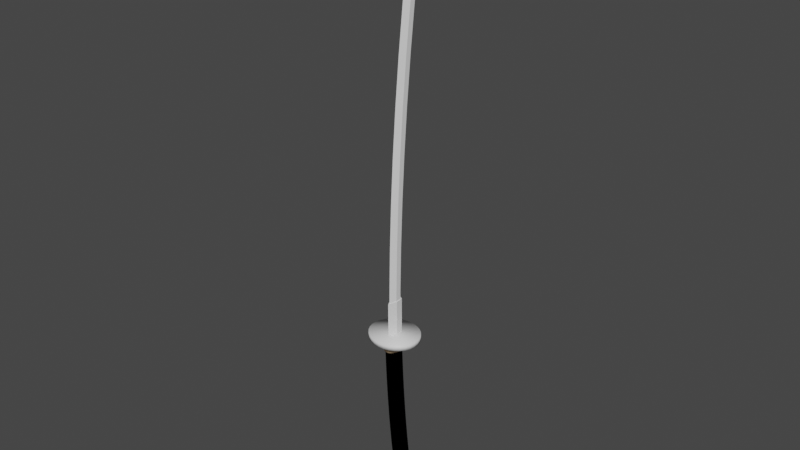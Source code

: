 # Source: katana.blend  (saved by Blender 3.0.1; exported with 4.5.12 LTS)
import bpy
from mathutils import Matrix  # noqa: F401  (used for matrix-valued properties, if any)

bpy.ops.wm.read_factory_settings(use_empty=True)
scene = bpy.context.scene
scene.name = 'Scene'

# ---- collections
col_collection = bpy.data.collections.new('Collection'); scene.collection.children.link(col_collection)

# ---- materials (node trees are filled in below, after node groups)
mat_material_001 = bpy.data.materials.new('Material.001')
mat_material_001.metallic = 1.0
mat_material_003 = bpy.data.materials.new('Material.003')
mat_material_003.diffuse_color = (1.0, 0.7328, 0.4566, 1.0)
mat_material_003.metallic = 1.0
mat_material_005 = bpy.data.materials.new('Material.005')
mat_material_005.diffuse_color = (0.0, 0.0, 0.0, 1.0)
mat_material_004 = bpy.data.materials.new('Material.004')
mat_material_004.diffuse_color = (1.0, 0.7328, 0.4566, 1.0)
mat_material_004.metallic = 1.0
mat_material_002 = bpy.data.materials.new('Material.002')
mat_material_002.diffuse_color = (1.0, 0.7345, 0.4566, 1.0)
mat_material_002.metallic = 1.0

# ---- material node trees
mat_material_003.use_nodes = True; mat_material_003.node_tree.nodes.clear()
_N = mat_material_003.node_tree.nodes; _L = mat_material_003.node_tree.links
n0 = _N.new('ShaderNodeBsdfPrincipled'); n0.name = 'Principled BSDF'; n0.location = (10, 300)
n0.distribution = 'GGX'
n0.subsurface_method = 'BURLEY'
n0.inputs[3].default_value = 1.45
n0.inputs[27].default_value = (0.0, 0.0, 0.0, 1.0)
n0.inputs[28].default_value = 1.0
n1 = _N.new('ShaderNodeOutputMaterial'); n1.name = 'Material Output'; n1.location = (300, 300)
_L.new(n0.outputs[0], n1.inputs[0])
n1.is_active_output = True
mat_material_002.use_nodes = True; mat_material_002.node_tree.nodes.clear()
_N = mat_material_002.node_tree.nodes; _L = mat_material_002.node_tree.links
n0 = _N.new('ShaderNodeBsdfPrincipled'); n0.name = 'Principled BSDF'; n0.location = (10, 300)
n0.distribution = 'GGX'
n0.subsurface_method = 'BURLEY'
n0.inputs[3].default_value = 1.45
n0.inputs[27].default_value = (0.0, 0.0, 0.0, 1.0)
n0.inputs[28].default_value = 1.0
n1 = _N.new('ShaderNodeOutputMaterial'); n1.name = 'Material Output'; n1.location = (300, 300)
_L.new(n0.outputs[0], n1.inputs[0])
n1.is_active_output = True

# ---- world
world_world = bpy.data.worlds.new('World'); scene.world = world_world
world_world.use_nodes = True; world_world.node_tree.nodes.clear()
_N = world_world.node_tree.nodes; _L = world_world.node_tree.links
n0 = _N.new('ShaderNodeOutputWorld'); n0.name = 'World Output'; n0.location = (300, 300)
n1 = _N.new('ShaderNodeBackground'); n1.name = 'Background'; n1.location = (10, 300)
n1.inputs[0].default_value = (0.05088, 0.05088, 0.05088, 1.0)
_L.new(n1.outputs[0], n0.inputs[0])
n0.is_active_output = True
world_world.color = (0.05088, 0.05088, 0.05088)
world_world.use_sun_shadow = False
world_world.sun_shadow_jitter_overblur = 0.0

# ---- meshes
me_cylinder = bpy.data.meshes.new('Cylinder')
me_cylinder.from_pydata([(0.0133, -0.0212, 0.4249), (0.0133, -0.02144, 0.3467), (0.01845, -0.0101, 0.4249), (0.01845, -0.01033, 0.3467), (0.01845, -0.0002427, 0.4249), (0.01845, -0.0004755, 0.3467), (0.0133, 0.002947, 0.4249), (0.0133, 0.002715, 0.3467), (0.008161, -0.0002427, 0.4249), (0.008161, -0.0004755, 0.3467), (0.008161, -0.0101, 0.4249), (0.008161, -0.01033, 0.3467), (0.0133, -0.0196, 0.503), (0.01845, -0.008497, 0.503), (0.01845, 0.001362, 0.503), (0.0133, 0.004552, 0.503), (0.008161, 0.001362, 0.503), (0.008161, -0.008497, 0.503), (0.0133, -0.01647, 0.5812), (0.01845, -0.005369, 0.5812), (0.01845, 0.00449, 0.5812), (0.0133, 0.00768, 0.5812), (0.008161, 0.00449, 0.5812), (0.008161, -0.005369, 0.5812), (0.0133, -0.01182, 0.6593), (0.01845, -0.0007166, 0.6593), (0.01845, 0.009142, 0.6593), (0.0133, 0.01233, 0.6593), (0.008161, 0.009142, 0.6593), (0.008161, -0.0007166, 0.6593), (0.0133, -0.005642, 0.7375), (0.01845, 0.00546, 0.7375), (0.01845, 0.01532, 0.7375), (0.0133, 0.01851, 0.7375), (0.008161, 0.01532, 0.7375), (0.008161, 0.00546, 0.7375), (0.0133, 0.002058, 0.8156), (0.01845, 0.01316, 0.8156), (0.01845, 0.02302, 0.8156), (0.0133, 0.02621, 0.8156), (0.008161, 0.02302, 0.8156), (0.008161, 0.01316, 0.8156), (0.0133, 0.01128, 0.8937), (0.01845, 0.02238, 0.8937), (0.01845, 0.03224, 0.8937), (0.0133, 0.03543, 0.8937), (0.008161, 0.03224, 0.8937), (0.008161, 0.02238, 0.8937), (0.0133, 0.02203, 0.9719), (0.01845, 0.03313, 0.9719), (0.01845, 0.04299, 0.9719), (0.0133, 0.04618, 0.9719), (0.008161, 0.04299, 0.9719), (0.008161, 0.03313, 0.9719), (0.0133, 0.0343, 1.017), (0.01845, 0.04541, 1.05), (0.01845, 0.05526, 1.064), (0.0133, 0.05845, 1.069), (0.008161, 0.05526, 1.064), (0.008161, 0.04541, 1.05)], [], [(0, 1, 3, 2), (2, 3, 5, 4), (4, 5, 7, 6), (6, 7, 9, 8), (3, 1, 11, 9, 7, 5), (8, 9, 11, 10), (10, 11, 1, 0), (10, 0, 12, 17), (17, 12, 18, 23), (6, 8, 16, 15), (2, 4, 14, 13), (8, 10, 17, 16), (0, 2, 13, 12), (4, 6, 15, 14), (22, 23, 29, 28), (15, 16, 22, 21), (13, 14, 20, 19), (16, 17, 23, 22), (14, 15, 21, 20), (12, 13, 19, 18), (29, 24, 30, 35), (20, 21, 27, 26), (18, 19, 25, 24), (23, 18, 24, 29), (21, 22, 28, 27), (19, 20, 26, 25), (34, 35, 41, 40), (27, 28, 34, 33), (25, 26, 32, 31), (28, 29, 35, 34), (26, 27, 33, 32), (24, 25, 31, 30), (41, 36, 42, 47), (32, 33, 39, 38), (30, 31, 37, 36), (35, 30, 36, 41), (33, 34, 40, 39), (31, 32, 38, 37), (46, 47, 53, 52), (39, 40, 46, 45), (37, 38, 44, 43), (40, 41, 47, 46), (38, 39, 45, 44), (36, 37, 43, 42), (51, 52, 58, 57), (44, 45, 51, 50), (42, 43, 49, 48), (47, 42, 48, 53), (45, 46, 52, 51), (43, 44, 50, 49), (54, 55, 56, 57, 58, 59), (49, 50, 56, 55), (52, 53, 59, 58), (50, 51, 57, 56), (48, 49, 55, 54), (53, 48, 54, 59)])
_uv = me_cylinder.uv_layers.new(name='UVMap')
_uv.uv.foreach_set('vector', [1.0, 0.5, 1.0, 1.0, 0.8333, 1.0, 0.8333, 0.5, 0.8333, 0.5, 0.8333, 1.0, 0.6667, 1.0, 0.6667, 0.5, 0.6667, 0.5, 0.6667, 1.0, 0.5, 1.0, 0.5, 0.5, 0.5, 0.5, 0.5, 1.0, 0.3333, 1.0, 0.3333, 0.5, 0.4578, 0.37, 0.25, 0.49, 0.04215, 0.37, 0.04215, 0.13, 0.25, 0.01, 0.4578, 0.13, 0.3333, 0.5, 0.3333, 1.0, 0.1667, 1.0, 0.1667, 0.5, 0.1667, 0.5, 0.1667, 1.0, -8.941e-08, 1.0, -8.941e-08, 0.5, 0.1667, 0.5, -8.941e-08, 0.5, -8.941e-08, 0.5, 0.1667, 0.5, 0.1667, 0.5, -8.941e-08, 0.5, -8.941e-08, 0.5, 0.1667, 0.5, 0.5, 0.5, 0.3333, 0.5, 0.3333, 0.5, 0.5, 0.5, 0.8333, 0.5, 0.6667, 0.5, 0.6667, 0.5, 0.8333, 0.5, 0.3333, 0.5, 0.1667, 0.5, 0.1667, 0.5, 0.3333, 0.5, 1.0, 0.5, 0.8333, 0.5, 0.8333, 0.5, 1.0, 0.5, 0.6667, 0.5, 0.5, 0.5, 0.5, 0.5, 0.6667, 0.5, 0.3333, 0.5, 0.1667, 0.5, 0.1667, 0.5, 0.3333, 0.5, 0.5, 0.5, 0.3333, 0.5, 0.3333, 0.5, 0.5, 0.5, 0.8333, 0.5, 0.6667, 0.5, 0.6667, 0.5, 0.8333, 0.5, 0.3333, 0.5, 0.1667, 0.5, 0.1667, 0.5, 0.3333, 0.5, 0.6667, 0.5, 0.5, 0.5, 0.5, 0.5, 0.6667, 0.5, 1.0, 0.5, 0.8333, 0.5, 0.8333, 0.5, 1.0, 0.5, 0.1667, 0.5, -8.941e-08, 0.5, -8.941e-08, 0.5, 0.1667, 0.5, 0.6667, 0.5, 0.5, 0.5, 0.5, 0.5, 0.6667, 0.5, 1.0, 0.5, 0.8333, 0.5, 0.8333, 0.5, 1.0, 0.5, 0.1667, 0.5, -8.941e-08, 0.5, -8.941e-08, 0.5, 0.1667, 0.5, 0.5, 0.5, 0.3333, 0.5, 0.3333, 0.5, 0.5, 0.5, 0.8333, 0.5, 0.6667, 0.5, 0.6667, 0.5, 0.8333, 0.5, 0.3333, 0.5, 0.1667, 0.5, 0.1667, 0.5, 0.3333, 0.5, 0.5, 0.5, 0.3333, 0.5, 0.3333, 0.5, 0.5, 0.5, 0.8333, 0.5, 0.6667, 0.5, 0.6667, 0.5, 0.8333, 0.5, 0.3333, 0.5, 0.1667, 0.5, 0.1667, 0.5, 0.3333, 0.5, 0.6667, 0.5, 0.5, 0.5, 0.5, 0.5, 0.6667, 0.5, 1.0, 0.5, 0.8333, 0.5, 0.8333, 0.5, 1.0, 0.5, 0.1667, 0.5, -8.941e-08, 0.5, -8.941e-08, 0.5, 0.1667, 0.5, 0.6667, 0.5, 0.5, 0.5, 0.5, 0.5, 0.6667, 0.5, 1.0, 0.5, 0.8333, 0.5, 0.8333, 0.5, 1.0, 0.5, 0.1667, 0.5, -8.941e-08, 0.5, -8.941e-08, 0.5, 0.1667, 0.5, 0.5, 0.5, 0.3333, 0.5, 0.3333, 0.5, 0.5, 0.5, 0.8333, 0.5, 0.6667, 0.5, 0.6667, 0.5, 0.8333, 0.5, 0.3333, 0.5, 0.1667, 0.5, 0.1667, 0.5, 0.3333, 0.5, 0.5, 0.5, 0.3333, 0.5, 0.3333, 0.5, 0.5, 0.5, 0.8333, 0.5, 0.6667, 0.5, 0.6667, 0.5, 0.8333, 0.5, 0.3333, 0.5, 0.1667, 0.5, 0.1667, 0.5, 0.3333, 0.5, 0.6667, 0.5, 0.5, 0.5, 0.5, 0.5, 0.6667, 0.5, 1.0, 0.5, 0.8333, 0.5, 0.8333, 0.5, 1.0, 0.5, 0.5, 0.5, 0.3333, 0.5, 0.3333, 0.5, 0.5, 0.5, 0.6667, 0.5, 0.5, 0.5, 0.5, 0.5, 0.6667, 0.5, 1.0, 0.5, 0.8333, 0.5, 0.8333, 0.5, 1.0, 0.5, 0.1667, 0.5, -8.941e-08, 0.5, -8.941e-08, 0.5, 0.1667, 0.5, 0.5, 0.5, 0.3333, 0.5, 0.3333, 0.5, 0.5, 0.5, 0.8333, 0.5, 0.6667, 0.5, 0.6667, 0.5, 0.8333, 0.5, 0.75, 0.49, 0.9578, 0.37, 0.9578, 0.13, 0.75, 0.01, 0.5422, 0.13, 0.5422, 0.37, 0.8333, 0.5, 0.6667, 0.5, 0.6667, 0.5, 0.8333, 0.5, 0.3333, 0.5, 0.1667, 0.5, 0.1667, 0.5, 0.3333, 0.5, 0.6667, 0.5, 0.5, 0.5, 0.5, 0.5, 0.6667, 0.5, 1.0, 0.5, 0.8333, 0.5, 0.8333, 0.5, 1.0, 0.5, 0.1667, 0.5, -8.941e-08, 0.5, -8.941e-08, 0.5, 0.1667, 0.5])
me_cylinder.materials.append(mat_material_001)
me_cylinder.use_remesh_fix_poles = True
me_cylinder.use_remesh_preserve_attributes = False
me_cylinder.use_mirror_vertex_groups = False
me_cylinder.update()
me_cylinder_001 = bpy.data.meshes.new('Cylinder.001')
me_cylinder_001.from_pydata([(0.0133, 0.0315, 0.3378), (0.0133, 0.0315, 0.3472), (0.02266, 0.03062, 0.3378), (0.02266, 0.03062, 0.3472), (0.0316, 0.02803, 0.3378), (0.0316, 0.02803, 0.3472), (0.03975, 0.02385, 0.3378), (0.03975, 0.02385, 0.3472), (0.04674, 0.01825, 0.3378), (0.04674, 0.01825, 0.3472), (0.05226, 0.01147, 0.3378), (0.05226, 0.01147, 0.3472), (0.05609, 0.003825, 0.3378), (0.05609, 0.003825, 0.3472), (0.05805, -0.004363, 0.3378), (0.05805, -0.004363, 0.3472), (0.05805, -0.01273, 0.3378), (0.05805, -0.01273, 0.3472), (0.05609, -0.02092, 0.3378), (0.05609, -0.02092, 0.3472), (0.05226, -0.02857, 0.3378), (0.05226, -0.02857, 0.3472), (0.04674, -0.03534, 0.3378), (0.04674, -0.03534, 0.3472), (0.03975, -0.04095, 0.3378), (0.03975, -0.04095, 0.3472), (0.0316, -0.04513, 0.3378), (0.0316, -0.04513, 0.3472), (0.02266, -0.04772, 0.3378), (0.02266, -0.04772, 0.3472), (0.0133, -0.04859, 0.3378), (0.0133, -0.04859, 0.3472), (0.00395, -0.04772, 0.3378), (0.00395, -0.04772, 0.3472), (-0.004995, -0.04513, 0.3378), (-0.004995, -0.04513, 0.3472), (-0.01314, -0.04095, 0.3378), (-0.01314, -0.04095, 0.3472), (-0.02013, -0.03534, 0.3378), (-0.02013, -0.03534, 0.3472), (-0.02566, -0.02857, 0.3378), (-0.02566, -0.02857, 0.3472), (-0.02948, -0.02092, 0.3378), (-0.02948, -0.02092, 0.3472), (-0.03144, -0.01273, 0.3378), (-0.03144, -0.01273, 0.3472), (-0.03144, -0.004363, 0.3378), (-0.03144, -0.004363, 0.3472), (-0.02948, 0.003825, 0.3378), (-0.02948, 0.003825, 0.3472), (-0.02566, 0.01147, 0.3378), (-0.02566, 0.01147, 0.3472), (-0.02013, 0.01825, 0.3378), (-0.02013, 0.01825, 0.3472), (-0.01314, 0.02385, 0.3378), (-0.01314, 0.02385, 0.3472), (-0.004995, 0.02803, 0.3378), (-0.004995, 0.02803, 0.3472), (0.00395, 0.03062, 0.3378), (0.00395, 0.03062, 0.3472)], [], [(0, 1, 3, 2), (2, 3, 5, 4), (4, 5, 7, 6), (6, 7, 9, 8), (8, 9, 11, 10), (10, 11, 13, 12), (12, 13, 15, 14), (14, 15, 17, 16), (16, 17, 19, 18), (18, 19, 21, 20), (20, 21, 23, 22), (22, 23, 25, 24), (24, 25, 27, 26), (26, 27, 29, 28), (28, 29, 31, 30), (30, 31, 33, 32), (32, 33, 35, 34), (34, 35, 37, 36), (36, 37, 39, 38), (38, 39, 41, 40), (40, 41, 43, 42), (42, 43, 45, 44), (44, 45, 47, 46), (46, 47, 49, 48), (48, 49, 51, 50), (50, 51, 53, 52), (52, 53, 55, 54), (54, 55, 57, 56), (3, 1, 59, 57, 55, 53, 51, 49, 47, 45, 43, 41, 39, 37, 35, 33, 31, 29, 27, 25, 23, 21, 19, 17, 15, 13, 11, 9, 7, 5), (56, 57, 59, 58), (58, 59, 1, 0), (0, 2, 4, 6, 8, 10, 12, 14, 16, 18, 20, 22, 24, 26, 28, 30, 32, 34, 36, 38, 40, 42, 44, 46, 48, 50, 52, 54, 56, 58)])
me_cylinder_001.polygons.foreach_set('use_smooth', [True] * 32)
_uv = me_cylinder_001.uv_layers.new(name='UVMap')
_uv.uv.foreach_set('vector', [1.0, 0.5, 1.0, 1.0, 0.9667, 1.0, 0.9667, 0.5, 0.9667, 0.5, 0.9667, 1.0, 0.9333, 1.0, 0.9333, 0.5, 0.9333, 0.5, 0.9333, 1.0, 0.9, 1.0, 0.9, 0.5, 0.9, 0.5, 0.9, 1.0, 0.8667, 1.0, 0.8667, 0.5, 0.8667, 0.5, 0.8667, 1.0, 0.8333, 1.0, 0.8333, 0.5, 0.8333, 0.5, 0.8333, 1.0, 0.8, 1.0, 0.8, 0.5, 0.8, 0.5, 0.8, 1.0, 0.7667, 1.0, 0.7667, 0.5, 0.7667, 0.5, 0.7667, 1.0, 0.7333, 1.0, 0.7333, 0.5, 0.7333, 0.5, 0.7333, 1.0, 0.7, 1.0, 0.7, 0.5, 0.7, 0.5, 0.7, 1.0, 0.6667, 1.0, 0.6667, 0.5, 0.6667, 0.5, 0.6667, 1.0, 0.6333, 1.0, 0.6333, 0.5, 0.6333, 0.5, 0.6333, 1.0, 0.6, 1.0, 0.6, 0.5, 0.6, 0.5, 0.6, 1.0, 0.5667, 1.0, 0.5667, 0.5, 0.5667, 0.5, 0.5667, 1.0, 0.5333, 1.0, 0.5333, 0.5, 0.5333, 0.5, 0.5333, 1.0, 0.5, 1.0, 0.5, 0.5, 0.5, 0.5, 0.5, 1.0, 0.4667, 1.0, 0.4667, 0.5, 0.4667, 0.5, 0.4667, 1.0, 0.4333, 1.0, 0.4333, 0.5, 0.4333, 0.5, 0.4333, 1.0, 0.4, 1.0, 0.4, 0.5, 0.4, 0.5, 0.4, 1.0, 0.3667, 1.0, 0.3667, 0.5, 0.3667, 0.5, 0.3667, 1.0, 0.3333, 1.0, 0.3333, 0.5, 0.3333, 0.5, 0.3333, 1.0, 0.3, 1.0, 0.3, 0.5, 0.3, 0.5, 0.3, 1.0, 0.2667, 1.0, 0.2667, 0.5, 0.2667, 0.5, 0.2667, 1.0, 0.2333, 1.0, 0.2333, 0.5, 0.2333, 0.5, 0.2333, 1.0, 0.2, 1.0, 0.2, 0.5, 0.2, 0.5, 0.2, 1.0, 0.1667, 1.0, 0.1667, 0.5, 0.1667, 0.5, 0.1667, 1.0, 0.1333, 1.0, 0.1333, 0.5, 0.1333, 0.5, 0.1333, 1.0, 0.1, 1.0, 0.1, 0.5, 0.1, 0.5, 0.1, 1.0, 0.06667, 1.0, 0.06667, 0.5, 0.2999, 0.4848, 0.25, 0.49, 0.2001, 0.4848, 0.1524, 0.4693, 0.1089, 0.4442, 0.07165, 0.4106, 0.04215, 0.37, 0.02175, 0.3242, 0.01131, 0.2751, 0.01131, 0.2249, 0.02175, 0.1758, 0.04215, 0.13, 0.07165, 0.08941, 0.1089, 0.05584, 0.1524, 0.03075, 0.2001, 0.01524, 0.25, 0.01, 0.2999, 0.01524, 0.3476, 0.03075, 0.3911, 0.05584, 0.4284, 0.08941, 0.4578, 0.13, 0.4783, 0.1758, 0.4887, 0.2249, 0.4887, 0.2751, 0.4783, 0.3242, 0.4578, 0.37, 0.4284, 0.4106, 0.3911, 0.4442, 0.3476, 0.4693, 0.06667, 0.5, 0.06667, 1.0, 0.03333, 1.0, 0.03333, 0.5, 0.03333, 0.5, 0.03333, 1.0, -3.651e-07, 1.0, -3.651e-07, 0.5, 0.75, 0.49, 0.7999, 0.4848, 0.8476, 0.4693, 0.8911, 0.4442, 0.9284, 0.4106, 0.9578, 0.37, 0.9783, 0.3242, 0.9887, 0.2751, 0.9887, 0.2249, 0.9783, 0.1758, 0.9578, 0.13, 0.9284, 0.08941, 0.8911, 0.05584, 0.8476, 0.03075, 0.7999, 0.01524, 0.75, 0.01, 0.7001, 0.01524, 0.6524, 0.03075, 0.6089, 0.05584, 0.5716, 0.08941, 0.5422, 0.13, 0.5217, 0.1758, 0.5113, 0.2249, 0.5113, 0.2751, 0.5217, 0.3242, 0.5422, 0.37, 0.5716, 0.4106, 0.6089, 0.4442, 0.6524, 0.4693, 0.7001, 0.4848])
me_cylinder_001.materials.append(mat_material_003)
me_cylinder_001.use_remesh_fix_poles = True
me_cylinder_001.use_remesh_preserve_attributes = False
me_cylinder_001.use_mirror_vertex_groups = False
me_cylinder_001.update()
me_cylinder_003 = bpy.data.meshes.new('Cylinder.003')
me_cylinder_003.from_pydata([(0.01495, 0.03219, 0.01249), (0.01495, 0.02825, 0.04043), (0.0175, 0.03184, 0.01246), (0.0175, 0.0279, 0.0404), (0.01994, 0.03082, 0.01236), (0.01994, 0.02688, 0.0403), (0.02217, 0.02917, 0.0122), (0.02217, 0.02523, 0.04014), (0.02407, 0.02696, 0.01199), (0.02407, 0.02302, 0.03993), (0.02558, 0.02429, 0.01173), (0.02558, 0.02034, 0.03967), (0.02663, 0.02127, 0.01144), (0.02663, 0.01733, 0.03938), (0.02716, 0.01804, 0.01113), (0.02716, 0.01409, 0.03907), (0.02716, 0.01473, 0.01081), (0.02716, 0.01079, 0.03875), (0.02663, 0.0115, 0.0105), (0.02663, 0.007559, 0.03844), (0.02558, 0.008483, 0.01021), (0.02558, 0.004541, 0.03815), (0.02407, 0.00581, 0.009954), (0.02407, 0.001868, 0.03789), (0.02217, 0.0036, 0.009741), (0.02217, -0.000343, 0.03768), (0.01994, 0.001948, 0.009582), (0.01994, -0.001995, 0.03752), (0.0175, 0.0009267, 0.009484), (0.0175, -0.003016, 0.03742), (0.01495, 0.0005813, 0.009451), (0.01495, -0.003361, 0.03739), (0.01239, 0.0009267, 0.009484), (0.01239, -0.003016, 0.03742), (0.009949, 0.001948, 0.009582), (0.009949, -0.001995, 0.03752), (0.007725, 0.0036, 0.009741), (0.007725, -0.000343, 0.03768), (0.005817, 0.00581, 0.009954), (0.005817, 0.001868, 0.03789), (0.004307, 0.008483, 0.01021), (0.004307, 0.004541, 0.03815), (0.003263, 0.0115, 0.0105), (0.003263, 0.007559, 0.03844), (0.002729, 0.01473, 0.01081), (0.002729, 0.01079, 0.03875), (0.002729, 0.01804, 0.01113), (0.002729, 0.01409, 0.03907), (0.003263, 0.02127, 0.01144), (0.003263, 0.01733, 0.03938), (0.004307, 0.02429, 0.01173), (0.004307, 0.02034, 0.03967), (0.005817, 0.02696, 0.01199), (0.005817, 0.02302, 0.03993), (0.007725, 0.02917, 0.0122), (0.007725, 0.02523, 0.04014), (0.009949, 0.03082, 0.01236), (0.009949, 0.02688, 0.0403), (0.01239, 0.03184, 0.01246), (0.01239, 0.0279, 0.0404), (0.01232, 0.02022, 0.09813), (0.009876, 0.0192, 0.09803), (0.007652, 0.01755, 0.09787), (0.005744, 0.01533, 0.09766), (0.004234, 0.01266, 0.0974), (0.00319, 0.009643, 0.09711), (0.002656, 0.006412, 0.0968), (0.002656, 0.003108, 0.09648), (0.00319, -0.0001237, 0.09617), (0.004234, -0.003142, 0.09588), (0.005744, -0.005815, 0.09562), (0.007652, -0.008025, 0.09541), (0.009876, -0.009677, 0.09525), (0.01232, -0.0107, 0.09515), (0.01487, -0.01104, 0.09512), (0.01743, -0.0107, 0.09515), (0.01987, -0.009677, 0.09525), (0.02209, -0.008025, 0.09541), (0.024, -0.005815, 0.09562), (0.02551, -0.003142, 0.09588), (0.02655, -0.0001237, 0.09617), (0.02709, 0.003108, 0.09648), (0.02709, 0.006412, 0.0968), (0.02655, 0.009643, 0.09711), (0.02551, 0.01266, 0.0974), (0.024, 0.01533, 0.09766), (0.02209, 0.01755, 0.09787), (0.01987, 0.0192, 0.09803), (0.01743, 0.02022, 0.09813), (0.01487, 0.02056, 0.09816), (0.01494, 0.02423, 0.06919), (0.01749, 0.02389, 0.06916), (0.01993, 0.02287, 0.06906), (0.02216, 0.02121, 0.0689), (0.02407, 0.019, 0.06869), (0.02558, 0.01633, 0.06843), (0.02662, 0.01331, 0.06814), (0.02715, 0.01008, 0.06783), (0.02715, 0.006776, 0.06751), (0.02662, 0.003545, 0.0672), (0.02558, 0.0005266, 0.06691), (0.02407, -0.002146, 0.06665), (0.02216, -0.004357, 0.06644), (0.01993, -0.006009, 0.06628), (0.01749, -0.00703, 0.06618), (0.01494, -0.007375, 0.06615), (0.01238, -0.00703, 0.06618), (0.009942, -0.006009, 0.06628), (0.007718, -0.004357, 0.06644), (0.00581, -0.002146, 0.06665), (0.0043, 0.0005266, 0.06691), (0.003256, 0.003545, 0.0672), (0.002722, 0.006776, 0.06751), (0.002722, 0.01008, 0.06783), (0.003256, 0.01331, 0.06814), (0.0043, 0.01633, 0.06843), (0.00581, 0.019, 0.06869), (0.007718, 0.02121, 0.0689), (0.009942, 0.02287, 0.06906), (0.01238, 0.02389, 0.06916), (0.01474, 0.0173, 0.1274), (0.01729, 0.01696, 0.1273), (0.01973, 0.01594, 0.1272), (0.02196, 0.01428, 0.1271), (0.02387, 0.01207, 0.1269), (0.02537, 0.0094, 0.1266), (0.02642, 0.006382, 0.1263), (0.02695, 0.00315, 0.126), (0.02695, -0.0001535, 0.1257), (0.02642, -0.003385, 0.1254), (0.02537, -0.006403, 0.1251), (0.02387, -0.009076, 0.1248), (0.02196, -0.01129, 0.1246), (0.01973, -0.01294, 0.1245), (0.01729, -0.01396, 0.1244), (0.01474, -0.01431, 0.1243), (0.01218, -0.01396, 0.1244), (0.00974, -0.01294, 0.1245), (0.007517, -0.01129, 0.1246), (0.005608, -0.009076, 0.1248), (0.004099, -0.006403, 0.1251), (0.003054, -0.003385, 0.1254), (0.00252, -0.0001535, 0.1257), (0.00252, 0.00315, 0.126), (0.003054, 0.006382, 0.1263), (0.004099, 0.0094, 0.1266), (0.005608, 0.01207, 0.1269), (0.007517, 0.01428, 0.1271), (0.00974, 0.01594, 0.1272), (0.01218, 0.01696, 0.1273), (0.01198, 0.0141, 0.1568), (0.009536, 0.01308, 0.1567), (0.007312, 0.01143, 0.1565), (0.005403, 0.009219, 0.1563), (0.003894, 0.006546, 0.1561), (0.002849, 0.003528, 0.1558), (0.002315, 0.000296, 0.1555), (0.002315, -0.003008, 0.1551), (0.002849, -0.00624, 0.1548), (0.003894, -0.009258, 0.1545), (0.005403, -0.01193, 0.1543), (0.007312, -0.01414, 0.1541), (0.009536, -0.01579, 0.1539), (0.01198, -0.01681, 0.1538), (0.01453, -0.01716, 0.1538), (0.01709, -0.01681, 0.1538), (0.01953, -0.01579, 0.1539), (0.02175, -0.01414, 0.1541), (0.02366, -0.01193, 0.1543), (0.02517, -0.009258, 0.1545), (0.02621, -0.00624, 0.1548), (0.02675, -0.003008, 0.1551), (0.02675, 0.000296, 0.1555), (0.02621, 0.003528, 0.1558), (0.02517, 0.006546, 0.1561), (0.02366, 0.009219, 0.1563), (0.02175, 0.01143, 0.1565), (0.01953, 0.01308, 0.1567), (0.01709, 0.0141, 0.1568), (0.01453, 0.01445, 0.1568), (0.01426, 0.012, 0.1865), (0.01681, 0.01165, 0.1865), (0.01925, 0.01063, 0.1864), (0.02148, 0.008982, 0.1862), (0.02339, 0.006771, 0.186), (0.0249, 0.004098, 0.1858), (0.02594, 0.00108, 0.1855), (0.02647, -0.002151, 0.1852), (0.02647, -0.005455, 0.1848), (0.02594, -0.008687, 0.1845), (0.0249, -0.01171, 0.1842), (0.02339, -0.01438, 0.184), (0.02148, -0.01659, 0.1838), (0.01925, -0.01824, 0.1836), (0.01681, -0.01926, 0.1835), (0.01426, -0.01961, 0.1835), (0.0117, -0.01926, 0.1835), (0.009261, -0.01824, 0.1836), (0.007037, -0.01659, 0.1838), (0.005129, -0.01438, 0.184), (0.00362, -0.01171, 0.1842), (0.002575, -0.008687, 0.1845), (0.002041, -0.005455, 0.1848), (0.002041, -0.002151, 0.1852), (0.002575, 0.00108, 0.1855), (0.00362, 0.004098, 0.1858), (0.005129, 0.006771, 0.186), (0.007037, 0.008982, 0.1862), (0.009261, 0.01063, 0.1864), (0.0117, 0.01165, 0.1865), (0.01126, 0.009149, 0.2243), (0.008816, 0.008128, 0.2242), (0.006593, 0.006477, 0.224), (0.004684, 0.004266, 0.2238), (0.003175, 0.001593, 0.2235), (0.00213, -0.001425, 0.2233), (0.001596, -0.004657, 0.2229), (0.001596, -0.007961, 0.2226), (0.00213, -0.01119, 0.2223), (0.003175, -0.01421, 0.222), (0.004684, -0.01688, 0.2218), (0.006593, -0.01909, 0.2216), (0.008816, -0.02075, 0.2214), (0.01126, -0.02177, 0.2213), (0.01381, -0.02211, 0.2213), (0.01637, -0.02177, 0.2213), (0.01881, -0.02075, 0.2214), (0.02103, -0.01909, 0.2216), (0.02294, -0.01688, 0.2218), (0.02445, -0.01421, 0.222), (0.02549, -0.01119, 0.2223), (0.02603, -0.007961, 0.2226), (0.02603, -0.004657, 0.2229), (0.02549, -0.001425, 0.2233), (0.02445, 0.001593, 0.2235), (0.02294, 0.004266, 0.2238), (0.02103, 0.006477, 0.224), (0.01881, 0.008128, 0.2242), (0.01637, 0.009149, 0.2243), (0.01381, 0.009495, 0.2243), (0.01326, 0.007636, 0.2625), (0.01581, 0.007291, 0.2624), (0.01825, 0.00627, 0.2623), (0.02048, 0.004618, 0.2622), (0.02239, 0.002407, 0.262), (0.0239, -0.0002656, 0.2617), (0.02494, -0.003284, 0.2614), (0.02547, -0.006515, 0.2611), (0.02547, -0.009819, 0.2608), (0.02494, -0.01305, 0.2605), (0.0239, -0.01607, 0.2602), (0.02239, -0.01874, 0.2599), (0.02048, -0.02095, 0.2597), (0.01825, -0.0226, 0.2596), (0.01581, -0.02363, 0.2595), (0.01326, -0.02397, 0.2594), (0.0107, -0.02363, 0.2595), (0.008261, -0.0226, 0.2596), (0.006037, -0.02095, 0.2597), (0.004129, -0.01874, 0.2599), (0.00262, -0.01607, 0.2602), (0.001575, -0.01305, 0.2605), (0.001041, -0.009819, 0.2608), (0.001041, -0.006515, 0.2611), (0.001575, -0.003284, 0.2614), (0.00262, -0.0002656, 0.2617), (0.004129, 0.002407, 0.262), (0.006037, 0.004618, 0.2622), (0.008261, 0.00627, 0.2623), (0.0107, 0.007291, 0.2624), (0.01004, 0.006079, 0.301), (0.007596, 0.005058, 0.3009), (0.005372, 0.003406, 0.3007), (0.003464, 0.001196, 0.3005), (0.001954, -0.001477, 0.3003), (0.0009098, -0.004495, 0.3), (0.0003759, -0.007727, 0.2997), (0.0003759, -0.01103, 0.2994), (0.0009098, -0.01426, 0.299), (0.001954, -0.01728, 0.2988), (0.003464, -0.01995, 0.2985), (0.005372, -0.02216, 0.2983), (0.007596, -0.02382, 0.2981), (0.01004, -0.02484, 0.298), (0.01259, -0.02518, 0.298), (0.01515, -0.02484, 0.298), (0.01759, -0.02382, 0.2981), (0.01981, -0.02216, 0.2983), (0.02172, -0.01995, 0.2985), (0.02323, -0.01728, 0.2988), (0.02427, -0.01426, 0.299), (0.02481, -0.01103, 0.2994), (0.02481, -0.007727, 0.2997), (0.02427, -0.004495, 0.3), (0.02323, -0.001477, 0.3003), (0.02172, 0.001196, 0.3005), (0.01981, 0.003406, 0.3007), (0.01759, 0.005058, 0.3009), (0.01515, 0.006079, 0.301), (0.01259, 0.006425, 0.301), (0.01259, 0.006425, 0.301), (0.01515, 0.006079, 0.301), (0.01759, 0.005058, 0.3009), (0.01981, 0.003406, 0.3007), (0.02172, 0.001196, 0.3005), (0.02323, -0.001477, 0.3003), (0.02427, -0.004495, 0.3), (0.02481, -0.007727, 0.2997), (0.02481, -0.01103, 0.2994), (0.02427, -0.01426, 0.299), (0.02323, -0.01728, 0.2988), (0.02172, -0.01995, 0.2985), (0.01981, -0.02216, 0.2983), (0.01759, -0.02382, 0.2981), (0.01515, -0.02484, 0.298), (0.01259, -0.02518, 0.298), (0.01004, -0.02484, 0.298), (0.007596, -0.02382, 0.2981), (0.005372, -0.02216, 0.2983), (0.003464, -0.01995, 0.2985), (0.001954, -0.01728, 0.2988), (0.0009098, -0.01426, 0.299), (0.0003759, -0.01103, 0.2994), (0.0003759, -0.007727, 0.2997), (0.0009098, -0.004495, 0.3), (0.001954, -0.001477, 0.3003), (0.003464, 0.001196, 0.3005), (0.005372, 0.003406, 0.3007), (0.007596, 0.005058, 0.3009), (0.01004, 0.006079, 0.301), (0.01182, 0.00586, 0.34), (0.01437, 0.005515, 0.3399), (0.01681, 0.004494, 0.3398), (0.01904, 0.002842, 0.3397), (0.02094, 0.000631, 0.3395), (0.02245, -0.002042, 0.3392), (0.0235, -0.00506, 0.3389), (0.02403, -0.008292, 0.3386), (0.02403, -0.0116, 0.3383), (0.0235, -0.01483, 0.338), (0.02245, -0.01785, 0.3377), (0.02094, -0.02052, 0.3374), (0.01904, -0.02273, 0.3372), (0.01681, -0.02438, 0.3371), (0.01437, -0.0254, 0.337), (0.01182, -0.02575, 0.3369), (0.009262, -0.0254, 0.337), (0.00682, -0.02438, 0.3371), (0.004596, -0.02273, 0.3372), (0.002688, -0.02052, 0.3374), (0.001178, -0.01785, 0.3377), (0.0001339, -0.01483, 0.338), (-0.0004, -0.0116, 0.3383), (-0.0004, -0.008292, 0.3386), (0.0001339, -0.00506, 0.3389), (0.001178, -0.002042, 0.3392), (0.002688, 0.000631, 0.3395), (0.004596, 0.002842, 0.3397), (0.00682, 0.004494, 0.3398), (0.009262, 0.005515, 0.3399), (0.009262, 0.005515, 0.3399), (0.00682, 0.004494, 0.3398), (0.004596, 0.002842, 0.3397), (0.002688, 0.000631, 0.3395), (0.001178, -0.002042, 0.3392), (0.0001339, -0.00506, 0.3389), (-0.0004, -0.008292, 0.3386), (-0.0004, -0.0116, 0.3383), (0.0001339, -0.01483, 0.338), (0.001178, -0.01785, 0.3377), (0.002688, -0.02052, 0.3374), (0.004596, -0.02273, 0.3372), (0.00682, -0.02438, 0.3371), (0.009262, -0.0254, 0.337), (0.01182, -0.02575, 0.3369), (0.01437, -0.0254, 0.337), (0.01681, -0.02438, 0.3371), (0.01904, -0.02273, 0.3372), (0.02094, -0.02052, 0.3374), (0.02245, -0.01785, 0.3377), (0.0235, -0.01483, 0.338), (0.02403, -0.0116, 0.3383), (0.02403, -0.008292, 0.3386), (0.0235, -0.00506, 0.3389), (0.02245, -0.002042, 0.3392), (0.02094, 0.000631, 0.3395), (0.01904, 0.002842, 0.3397), (0.01681, 0.004494, 0.3398), (0.01437, 0.005515, 0.3399), (0.01182, 0.00586, 0.34), (0.01182, 0.00586, 0.34), (0.01437, 0.005515, 0.3399), (0.01681, 0.004494, 0.3398), (0.01904, 0.002842, 0.3397), (0.02094, 0.000631, 0.3395), (0.02245, -0.002042, 0.3392), (0.0235, -0.00506, 0.3389), (0.02403, -0.008292, 0.3386), (0.02403, -0.0116, 0.3383), (0.0235, -0.01483, 0.338), (0.02245, -0.01785, 0.3377), (0.02094, -0.02052, 0.3374), (0.01904, -0.02273, 0.3372), (0.01681, -0.02438, 0.3371), (0.01437, -0.0254, 0.337), (0.01182, -0.02575, 0.3369), (0.009262, -0.0254, 0.337), (0.00682, -0.02438, 0.3371), (0.004596, -0.02273, 0.3372), (0.002688, -0.02052, 0.3374), (0.001178, -0.01785, 0.3377), (0.0001339, -0.01483, 0.338), (-0.0004, -0.0116, 0.3383), (-0.0004, -0.008292, 0.3386), (0.0001339, -0.00506, 0.3389), (0.001178, -0.002042, 0.3392), (0.002688, 0.000631, 0.3395), (0.004596, 0.002842, 0.3397), (0.00682, 0.004494, 0.3398), (0.009262, 0.005515, 0.3399)], [], [(0, 1, 3, 2), (2, 3, 5, 4), (4, 5, 7, 6), (6, 7, 9, 8), (8, 9, 11, 10), (10, 11, 13, 12), (12, 13, 15, 14), (14, 15, 17, 16), (16, 17, 19, 18), (18, 19, 21, 20), (20, 21, 23, 22), (22, 23, 25, 24), (24, 25, 27, 26), (26, 27, 29, 28), (28, 29, 31, 30), (30, 31, 33, 32), (32, 33, 35, 34), (34, 35, 37, 36), (36, 37, 39, 38), (38, 39, 41, 40), (40, 41, 43, 42), (42, 43, 45, 44), (44, 45, 47, 46), (46, 47, 49, 48), (48, 49, 51, 50), (50, 51, 53, 52), (52, 53, 55, 54), (54, 55, 57, 56), (56, 57, 59, 58), (58, 59, 1, 0), (0, 2, 4, 6, 8, 10, 12, 14, 16, 18, 20, 22, 24, 26, 28, 30, 32, 34, 36, 38, 40, 42, 44, 46, 48, 50, 52, 54, 56, 58), (49, 47, 113, 114), (31, 29, 104, 105), (13, 11, 95, 96), (57, 55, 117, 118), (39, 37, 108, 109), (21, 19, 99, 100), (3, 1, 90, 91), (47, 45, 112, 113), (29, 27, 103, 104), (11, 9, 94, 95), (55, 53, 116, 117), (37, 35, 107, 108), (19, 17, 98, 99), (45, 43, 111, 112), (27, 25, 102, 103), (9, 7, 93, 94), (53, 51, 115, 116), (35, 33, 106, 107), (17, 15, 97, 98), (1, 59, 119, 90), (43, 41, 110, 111), (25, 23, 101, 102), (7, 5, 92, 93), (51, 49, 114, 115), (33, 31, 105, 106), (15, 13, 96, 97), (59, 57, 118, 119), (41, 39, 109, 110), (23, 21, 100, 101), (5, 3, 91, 92), (119, 118, 61, 60), (92, 91, 88, 87), (105, 104, 75, 74), (118, 117, 62, 61), (91, 90, 89, 88), (104, 103, 76, 75), (117, 116, 63, 62), (103, 102, 77, 76), (116, 115, 64, 63), (102, 101, 78, 77), (115, 114, 65, 64), (101, 100, 79, 78), (114, 113, 66, 65), (100, 99, 80, 79), (113, 112, 67, 66), (99, 98, 81, 80), (112, 111, 68, 67), (98, 97, 82, 81), (111, 110, 69, 68), (97, 96, 83, 82), (110, 109, 70, 69), (96, 95, 84, 83), (109, 108, 71, 70), (95, 94, 85, 84), (108, 107, 72, 71), (94, 93, 86, 85), (107, 106, 73, 72), (90, 119, 60, 89), (93, 92, 87, 86), (106, 105, 74, 73), (80, 81, 128, 129), (66, 67, 142, 143), (79, 80, 129, 130), (65, 66, 143, 144), (78, 79, 130, 131), (64, 65, 144, 145), (77, 78, 131, 132), (63, 64, 145, 146), (76, 77, 132, 133), (62, 63, 146, 147), (75, 76, 133, 134), (88, 89, 120, 121), (61, 62, 147, 148), (74, 75, 134, 135), (87, 88, 121, 122), (60, 61, 148, 149), (73, 74, 135, 136), (86, 87, 122, 123), (89, 60, 149, 120), (72, 73, 136, 137), (85, 86, 123, 124), (71, 72, 137, 138), (84, 85, 124, 125), (70, 71, 138, 139), (83, 84, 125, 126), (69, 70, 139, 140), (82, 83, 126, 127), (68, 69, 140, 141), (81, 82, 127, 128), (67, 68, 141, 142), (146, 145, 154, 153), (132, 131, 168, 167), (145, 144, 155, 154), (131, 130, 169, 168), (144, 143, 156, 155), (130, 129, 170, 169), (143, 142, 157, 156), (129, 128, 171, 170), (142, 141, 158, 157), (128, 127, 172, 171), (141, 140, 159, 158), (127, 126, 173, 172), (140, 139, 160, 159), (126, 125, 174, 173), (139, 138, 161, 160), (125, 124, 175, 174), (138, 137, 162, 161), (124, 123, 176, 175), (137, 136, 163, 162), (120, 149, 150, 179), (123, 122, 177, 176), (136, 135, 164, 163), (149, 148, 151, 150), (122, 121, 178, 177), (135, 134, 165, 164), (148, 147, 152, 151), (121, 120, 179, 178), (134, 133, 166, 165), (147, 146, 153, 152), (133, 132, 167, 166), (154, 155, 204, 205), (167, 168, 191, 192), (153, 154, 205, 206), (166, 167, 192, 193), (152, 153, 206, 207), (165, 166, 193, 194), (178, 179, 180, 181), (151, 152, 207, 208), (164, 165, 194, 195), (177, 178, 181, 182), (150, 151, 208, 209), (163, 164, 195, 196), (176, 177, 182, 183), (179, 150, 209, 180), (162, 163, 196, 197), (175, 176, 183, 184), (161, 162, 197, 198), (174, 175, 184, 185), (160, 161, 198, 199), (173, 174, 185, 186), (159, 160, 199, 200), (172, 173, 186, 187), (158, 159, 200, 201), (171, 172, 187, 188), (157, 158, 201, 202), (170, 171, 188, 189), (156, 157, 202, 203), (169, 170, 189, 190), (155, 156, 203, 204), (168, 169, 190, 191), (193, 192, 227, 226), (206, 205, 214, 213), (192, 191, 228, 227), (205, 204, 215, 214), (191, 190, 229, 228), (204, 203, 216, 215), (190, 189, 230, 229), (203, 202, 217, 216), (189, 188, 231, 230), (202, 201, 218, 217), (188, 187, 232, 231), (201, 200, 219, 218), (187, 186, 233, 232), (200, 199, 220, 219), (186, 185, 234, 233), (199, 198, 221, 220), (185, 184, 235, 234), (198, 197, 222, 221), (184, 183, 236, 235), (197, 196, 223, 222), (180, 209, 210, 239), (183, 182, 237, 236), (196, 195, 224, 223), (209, 208, 211, 210), (182, 181, 238, 237), (195, 194, 225, 224), (208, 207, 212, 211), (181, 180, 239, 238), (194, 193, 226, 225), (207, 206, 213, 212), (228, 229, 250, 251), (214, 215, 264, 265), (227, 228, 251, 252), (213, 214, 265, 266), (226, 227, 252, 253), (212, 213, 266, 267), (225, 226, 253, 254), (238, 239, 240, 241), (211, 212, 267, 268), (224, 225, 254, 255), (237, 238, 241, 242), (210, 211, 268, 269), (223, 224, 255, 256), (236, 237, 242, 243), (239, 210, 269, 240), (222, 223, 256, 257), (235, 236, 243, 244), (221, 222, 257, 258), (234, 235, 244, 245), (220, 221, 258, 259), (233, 234, 245, 246), (219, 220, 259, 260), (232, 233, 246, 247), (218, 219, 260, 261), (231, 232, 247, 248), (217, 218, 261, 262), (230, 231, 248, 249), (216, 217, 262, 263), (229, 230, 249, 250), (215, 216, 263, 264), (267, 266, 273, 272), (253, 252, 287, 286), (266, 265, 274, 273), (252, 251, 288, 287), (265, 264, 275, 274), (251, 250, 289, 288), (264, 263, 276, 275), (250, 249, 290, 289), (263, 262, 277, 276), (249, 248, 291, 290), (262, 261, 278, 277), (248, 247, 292, 291), (261, 260, 279, 278), (247, 246, 293, 292), (260, 259, 280, 279), (246, 245, 294, 293), (259, 258, 281, 280), (245, 244, 295, 294), (258, 257, 282, 281), (244, 243, 296, 295), (257, 256, 283, 282), (240, 269, 270, 299), (243, 242, 297, 296), (256, 255, 284, 283), (269, 268, 271, 270), (242, 241, 298, 297), (255, 254, 285, 284), (268, 267, 272, 271), (241, 240, 299, 298), (254, 253, 286, 285), (332, 331, 391, 392), (369, 370, 349, 350), (383, 384, 335, 336), (370, 371, 348, 349), (384, 385, 334, 335), (371, 372, 347, 348), (385, 386, 333, 334), (372, 373, 346, 347), (389, 360, 359, 330), (386, 387, 332, 333), (373, 374, 345, 346), (360, 361, 358, 359), (387, 388, 331, 332), (374, 375, 344, 345), (361, 362, 357, 358), (388, 389, 330, 331), (375, 376, 343, 344), (362, 363, 356, 357), (376, 377, 342, 343), (363, 364, 355, 356), (377, 378, 341, 342), (364, 365, 354, 355), (378, 379, 340, 341), (365, 366, 353, 354), (379, 380, 339, 340), (366, 367, 352, 353), (380, 381, 338, 339), (367, 368, 351, 352), (381, 382, 337, 338), (368, 369, 350, 351), (382, 383, 336, 337), (292, 293, 306, 307), (278, 279, 320, 321), (291, 292, 307, 308), (277, 278, 321, 322), (290, 291, 308, 309), (276, 277, 322, 323), (289, 290, 309, 310), (275, 276, 323, 324), (288, 289, 310, 311), (274, 275, 324, 325), (287, 288, 311, 312), (273, 274, 325, 326), (286, 287, 312, 313), (272, 273, 326, 327), (285, 286, 313, 314), (298, 299, 300, 301), (271, 272, 327, 328), (284, 285, 314, 315), (297, 298, 301, 302), (270, 271, 328, 329), (283, 284, 315, 316), (296, 297, 302, 303), (299, 270, 329, 300), (282, 283, 316, 317), (295, 296, 303, 304), (281, 282, 317, 318), (294, 295, 304, 305), (280, 281, 318, 319), (293, 294, 305, 306), (279, 280, 319, 320), (301, 300, 389, 388), (314, 313, 376, 375), (327, 326, 363, 362), (313, 312, 377, 376), (326, 325, 364, 363), (312, 311, 378, 377), (325, 324, 365, 364), (311, 310, 379, 378), (324, 323, 366, 365), (310, 309, 380, 379), (323, 322, 367, 366), (309, 308, 381, 380), (322, 321, 368, 367), (308, 307, 382, 381), (321, 320, 369, 368), (307, 306, 383, 382), (320, 319, 370, 369), (306, 305, 384, 383), (319, 318, 371, 370), (305, 304, 385, 384), (318, 317, 372, 371), (304, 303, 386, 385), (317, 316, 373, 372), (300, 329, 360, 389), (303, 302, 387, 386), (316, 315, 374, 373), (329, 328, 361, 360), (302, 301, 388, 387), (315, 314, 375, 374), (328, 327, 362, 361), (391, 390, 419, 418, 417, 416, 415, 414, 413, 412, 411, 410, 409, 408, 407, 406, 405, 404, 403, 402, 401, 400, 399, 398, 397, 396, 395, 394, 393, 392), (341, 340, 400, 401), (350, 349, 409, 410), (359, 358, 418, 419), (337, 336, 396, 397), (346, 345, 405, 406), (355, 354, 414, 415), (333, 332, 392, 393), (342, 341, 401, 402), (351, 350, 410, 411), (330, 359, 419, 390), (338, 337, 397, 398), (347, 346, 406, 407), (356, 355, 415, 416), (334, 333, 393, 394), (343, 342, 402, 403), (352, 351, 411, 412), (339, 338, 398, 399), (348, 347, 407, 408), (357, 356, 416, 417), (335, 334, 394, 395), (344, 343, 403, 404), (353, 352, 412, 413), (331, 330, 390, 391), (340, 339, 399, 400), (349, 348, 408, 409), (358, 357, 417, 418), (336, 335, 395, 396), (345, 344, 404, 405), (354, 353, 413, 414)])
_uv = me_cylinder_003.uv_layers.new(name='UVMap')
_uv.uv.foreach_set('vector', [1.0, 0.5, 1.0, 1.0, 0.9667, 1.0, 0.9667, 0.5, 0.9667, 0.5, 0.9667, 1.0, 0.9333, 1.0, 0.9333, 0.5, 0.9333, 0.5, 0.9333, 1.0, 0.9, 1.0, 0.9, 0.5, 0.9, 0.5, 0.9, 1.0, 0.8667, 1.0, 0.8667, 0.5, 0.8667, 0.5, 0.8667, 1.0, 0.8333, 1.0, 0.8333, 0.5, 0.8333, 0.5, 0.8333, 1.0, 0.8, 1.0, 0.8, 0.5, 0.8, 0.5, 0.8, 1.0, 0.7667, 1.0, 0.7667, 0.5, 0.7667, 0.5, 0.7667, 1.0, 0.7333, 1.0, 0.7333, 0.5, 0.7333, 0.5, 0.7333, 1.0, 0.7, 1.0, 0.7, 0.5, 0.7, 0.5, 0.7, 1.0, 0.6667, 1.0, 0.6667, 0.5, 0.6667, 0.5, 0.6667, 1.0, 0.6333, 1.0, 0.6333, 0.5, 0.6333, 0.5, 0.6333, 1.0, 0.6, 1.0, 0.6, 0.5, 0.6, 0.5, 0.6, 1.0, 0.5667, 1.0, 0.5667, 0.5, 0.5667, 0.5, 0.5667, 1.0, 0.5333, 1.0, 0.5333, 0.5, 0.5333, 0.5, 0.5333, 1.0, 0.5, 1.0, 0.5, 0.5, 0.5, 0.5, 0.5, 1.0, 0.4667, 1.0, 0.4667, 0.5, 0.4667, 0.5, 0.4667, 1.0, 0.4333, 1.0, 0.4333, 0.5, 0.4333, 0.5, 0.4333, 1.0, 0.4, 1.0, 0.4, 0.5, 0.4, 0.5, 0.4, 1.0, 0.3667, 1.0, 0.3667, 0.5, 0.3667, 0.5, 0.3667, 1.0, 0.3333, 1.0, 0.3333, 0.5, 0.3333, 0.5, 0.3333, 1.0, 0.3, 1.0, 0.3, 0.5, 0.3, 0.5, 0.3, 1.0, 0.2667, 1.0, 0.2667, 0.5, 0.2667, 0.5, 0.2667, 1.0, 0.2333, 1.0, 0.2333, 0.5, 0.2333, 0.5, 0.2333, 1.0, 0.2, 1.0, 0.2, 0.5, 0.2, 0.5, 0.2, 1.0, 0.1667, 1.0, 0.1667, 0.5, 0.1667, 0.5, 0.1667, 1.0, 0.1333, 1.0, 0.1333, 0.5, 0.1333, 0.5, 0.1333, 1.0, 0.1, 1.0, 0.1, 0.5, 0.1, 0.5, 0.1, 1.0, 0.06667, 1.0, 0.06667, 0.5, 0.06667, 0.5, 0.06667, 1.0, 0.03333, 1.0, 0.03333, 0.5, 0.03333, 0.5, 0.03333, 1.0, -3.651e-07, 1.0, -3.651e-07, 0.5, 0.75, 0.49, 0.7999, 0.4848, 0.8476, 0.4693, 0.8911, 0.4442, 0.9284, 0.4106, 0.9578, 0.37, 0.9783, 0.3242, 0.9887, 0.2751, 0.9887, 0.2249, 0.9783, 0.1758, 0.9578, 0.13, 0.9284, 0.08941, 0.8911, 0.05584, 0.8476, 0.03075, 0.7999, 0.01524, 0.75, 0.01, 0.7001, 0.01524, 0.6524, 0.03075, 0.6089, 0.05584, 0.5716, 0.08941, 0.5422, 0.13, 0.5217, 0.1758, 0.5113, 0.2249, 0.5113, 0.2751, 0.5217, 0.3242, 0.5422, 0.37, 0.5716, 0.4106, 0.6089, 0.4442, 0.6524, 0.4693, 0.7001, 0.4848, 0.2, 1.0, 0.2333, 1.0, 0.2333, 1.0, 0.2, 1.0, 0.5, 1.0, 0.5333, 1.0, 0.5333, 1.0, 0.5, 1.0, 0.8, 1.0, 0.8333, 1.0, 0.8333, 1.0, 0.8, 1.0, 0.06667, 1.0, 0.1, 1.0, 0.1, 1.0, 0.06667, 1.0, 0.3667, 1.0, 0.4, 1.0, 0.4, 1.0, 0.3667, 1.0, 0.6667, 1.0, 0.7, 1.0, 0.7, 1.0, 0.6667, 1.0, 0.9667, 1.0, 1.0, 1.0, 1.0, 1.0, 0.9667, 1.0, 0.2333, 1.0, 0.2667, 1.0, 0.2667, 1.0, 0.2333, 1.0, 0.5333, 1.0, 0.5667, 1.0, 0.5667, 1.0, 0.5333, 1.0, 0.8333, 1.0, 0.8667, 1.0, 0.8667, 1.0, 0.8333, 1.0, 0.1, 1.0, 0.1333, 1.0, 0.1333, 1.0, 0.1, 1.0, 0.4, 1.0, 0.4333, 1.0, 0.4333, 1.0, 0.4, 1.0, 0.7, 1.0, 0.7333, 1.0, 0.7333, 1.0, 0.7, 1.0, 0.2667, 1.0, 0.3, 1.0, 0.3, 1.0, 0.2667, 1.0, 0.5667, 1.0, 0.6, 1.0, 0.6, 1.0, 0.5667, 1.0, 0.8667, 1.0, 0.9, 1.0, 0.9, 1.0, 0.8667, 1.0, 0.1333, 1.0, 0.1667, 1.0, 0.1667, 1.0, 0.1333, 1.0, 0.4333, 1.0, 0.4667, 1.0, 0.4667, 1.0, 0.4333, 1.0, 0.7333, 1.0, 0.7667, 1.0, 0.7667, 1.0, 0.7333, 1.0, -3.651e-07, 1.0, 0.03333, 1.0, 0.03333, 1.0, -3.651e-07, 1.0, 0.3, 1.0, 0.3333, 1.0, 0.3333, 1.0, 0.3, 1.0, 0.6, 1.0, 0.6333, 1.0, 0.6333, 1.0, 0.6, 1.0, 0.9, 1.0, 0.9333, 1.0, 0.9333, 1.0, 0.9, 1.0, 0.1667, 1.0, 0.2, 1.0, 0.2, 1.0, 0.1667, 1.0, 0.4667, 1.0, 0.5, 1.0, 0.5, 1.0, 0.4667, 1.0, 0.7667, 1.0, 0.8, 1.0, 0.8, 1.0, 0.7667, 1.0, 0.03333, 1.0, 0.06667, 1.0, 0.06667, 1.0, 0.03333, 1.0, 0.3333, 1.0, 0.3667, 1.0, 0.3667, 1.0, 0.3333, 1.0, 0.6333, 1.0, 0.6667, 1.0, 0.6667, 1.0, 0.6333, 1.0, 0.9333, 1.0, 0.9667, 1.0, 0.9667, 1.0, 0.9333, 1.0, 0.03333, 1.0, 0.06667, 1.0, 0.06667, 1.0, 0.03333, 1.0, 0.9333, 1.0, 0.9667, 1.0, 0.9667, 1.0, 0.9333, 1.0, 0.5, 1.0, 0.5333, 1.0, 0.5333, 1.0, 0.5, 1.0, 0.06667, 1.0, 0.1, 1.0, 0.1, 1.0, 0.06667, 1.0, 0.9667, 1.0, 1.0, 1.0, 1.0, 1.0, 0.9667, 1.0, 0.5333, 1.0, 0.5667, 1.0, 0.5667, 1.0, 0.5333, 1.0, 0.1, 1.0, 0.1333, 1.0, 0.1333, 1.0, 0.1, 1.0, 0.5667, 1.0, 0.6, 1.0, 0.6, 1.0, 0.5667, 1.0, 0.1333, 1.0, 0.1667, 1.0, 0.1667, 1.0, 0.1333, 1.0, 0.6, 1.0, 0.6333, 1.0, 0.6333, 1.0, 0.6, 1.0, 0.1667, 1.0, 0.2, 1.0, 0.2, 1.0, 0.1667, 1.0, 0.6333, 1.0, 0.6667, 1.0, 0.6667, 1.0, 0.6333, 1.0, 0.2, 1.0, 0.2333, 1.0, 0.2333, 1.0, 0.2, 1.0, 0.6667, 1.0, 0.7, 1.0, 0.7, 1.0, 0.6667, 1.0, 0.2333, 1.0, 0.2667, 1.0, 0.2667, 1.0, 0.2333, 1.0, 0.7, 1.0, 0.7333, 1.0, 0.7333, 1.0, 0.7, 1.0, 0.2667, 1.0, 0.3, 1.0, 0.3, 1.0, 0.2667, 1.0, 0.7333, 1.0, 0.7667, 1.0, 0.7667, 1.0, 0.7333, 1.0, 0.3, 1.0, 0.3333, 1.0, 0.3333, 1.0, 0.3, 1.0, 0.7667, 1.0, 0.8, 1.0, 0.8, 1.0, 0.7667, 1.0, 0.3333, 1.0, 0.3667, 1.0, 0.3667, 1.0, 0.3333, 1.0, 0.8, 1.0, 0.8333, 1.0, 0.8333, 1.0, 0.8, 1.0, 0.3667, 1.0, 0.4, 1.0, 0.4, 1.0, 0.3667, 1.0, 0.8333, 1.0, 0.8667, 1.0, 0.8667, 1.0, 0.8333, 1.0, 0.4, 1.0, 0.4333, 1.0, 0.4333, 1.0, 0.4, 1.0, 0.8667, 1.0, 0.9, 1.0, 0.9, 1.0, 0.8667, 1.0, 0.4333, 1.0, 0.4667, 1.0, 0.4667, 1.0, 0.4333, 1.0, -3.651e-07, 1.0, 0.03333, 1.0, 0.03333, 1.0, -3.651e-07, 1.0, 0.9, 1.0, 0.9333, 1.0, 0.9333, 1.0, 0.9, 1.0, 0.4667, 1.0, 0.5, 1.0, 0.5, 1.0, 0.4667, 1.0, 0.7, 1.0, 0.7333, 1.0, 0.7333, 1.0, 0.7, 1.0, 0.2333, 1.0, 0.2667, 1.0, 0.2667, 1.0, 0.2333, 1.0, 0.6667, 1.0, 0.7, 1.0, 0.7, 1.0, 0.6667, 1.0, 0.2, 1.0, 0.2333, 1.0, 0.2333, 1.0, 0.2, 1.0, 0.6333, 1.0, 0.6667, 1.0, 0.6667, 1.0, 0.6333, 1.0, 0.1667, 1.0, 0.2, 1.0, 0.2, 1.0, 0.1667, 1.0, 0.6, 1.0, 0.6333, 1.0, 0.6333, 1.0, 0.6, 1.0, 0.1333, 1.0, 0.1667, 1.0, 0.1667, 1.0, 0.1333, 1.0, 0.5667, 1.0, 0.6, 1.0, 0.6, 1.0, 0.5667, 1.0, 0.1, 1.0, 0.1333, 1.0, 0.1333, 1.0, 0.1, 1.0, 0.5333, 1.0, 0.5667, 1.0, 0.5667, 1.0, 0.5333, 1.0, 0.9667, 1.0, 1.0, 1.0, 1.0, 1.0, 0.9667, 1.0, 0.06667, 1.0, 0.1, 1.0, 0.1, 1.0, 0.06667, 1.0, 0.5, 1.0, 0.5333, 1.0, 0.5333, 1.0, 0.5, 1.0, 0.9333, 1.0, 0.9667, 1.0, 0.9667, 1.0, 0.9333, 1.0, 0.03333, 1.0, 0.06667, 1.0, 0.06667, 1.0, 0.03333, 1.0, 0.4667, 1.0, 0.5, 1.0, 0.5, 1.0, 0.4667, 1.0, 0.9, 1.0, 0.9333, 1.0, 0.9333, 1.0, 0.9, 1.0, -3.651e-07, 1.0, 0.03333, 1.0, 0.03333, 1.0, -3.651e-07, 1.0, 0.4333, 1.0, 0.4667, 1.0, 0.4667, 1.0, 0.4333, 1.0, 0.8667, 1.0, 0.9, 1.0, 0.9, 1.0, 0.8667, 1.0, 0.4, 1.0, 0.4333, 1.0, 0.4333, 1.0, 0.4, 1.0, 0.8333, 1.0, 0.8667, 1.0, 0.8667, 1.0, 0.8333, 1.0, 0.3667, 1.0, 0.4, 1.0, 0.4, 1.0, 0.3667, 1.0, 0.8, 1.0, 0.8333, 1.0, 0.8333, 1.0, 0.8, 1.0, 0.3333, 1.0, 0.3667, 1.0, 0.3667, 1.0, 0.3333, 1.0, 0.7667, 1.0, 0.8, 1.0, 0.8, 1.0, 0.7667, 1.0, 0.3, 1.0, 0.3333, 1.0, 0.3333, 1.0, 0.3, 1.0, 0.7333, 1.0, 0.7667, 1.0, 0.7667, 1.0, 0.7333, 1.0, 0.2667, 1.0, 0.3, 1.0, 0.3, 1.0, 0.2667, 1.0, 0.1333, 1.0, 0.1667, 1.0, 0.1667, 1.0, 0.1333, 1.0, 0.6, 1.0, 0.6333, 1.0, 0.6333, 1.0, 0.6, 1.0, 0.1667, 1.0, 0.2, 1.0, 0.2, 1.0, 0.1667, 1.0, 0.6333, 1.0, 0.6667, 1.0, 0.6667, 1.0, 0.6333, 1.0, 0.2, 1.0, 0.2333, 1.0, 0.2333, 1.0, 0.2, 1.0, 0.6667, 1.0, 0.7, 1.0, 0.7, 1.0, 0.6667, 1.0, 0.2333, 1.0, 0.2667, 1.0, 0.2667, 1.0, 0.2333, 1.0, 0.7, 1.0, 0.7333, 1.0, 0.7333, 1.0, 0.7, 1.0, 0.2667, 1.0, 0.3, 1.0, 0.3, 1.0, 0.2667, 1.0, 0.7333, 1.0, 0.7667, 1.0, 0.7667, 1.0, 0.7333, 1.0, 0.3, 1.0, 0.3333, 1.0, 0.3333, 1.0, 0.3, 1.0, 0.7667, 1.0, 0.8, 1.0, 0.8, 1.0, 0.7667, 1.0, 0.3333, 1.0, 0.3667, 1.0, 0.3667, 1.0, 0.3333, 1.0, 0.8, 1.0, 0.8333, 1.0, 0.8333, 1.0, 0.8, 1.0, 0.3667, 1.0, 0.4, 1.0, 0.4, 1.0, 0.3667, 1.0, 0.8333, 1.0, 0.8667, 1.0, 0.8667, 1.0, 0.8333, 1.0, 0.4, 1.0, 0.4333, 1.0, 0.4333, 1.0, 0.4, 1.0, 0.8667, 1.0, 0.9, 1.0, 0.9, 1.0, 0.8667, 1.0, 0.4333, 1.0, 0.4667, 1.0, 0.4667, 1.0, 0.4333, 1.0, -3.651e-07, 1.0, 0.03333, 1.0, 0.03333, 1.0, -3.651e-07, 1.0, 0.9, 1.0, 0.9333, 1.0, 0.9333, 1.0, 0.9, 1.0, 0.4667, 1.0, 0.5, 1.0, 0.5, 1.0, 0.4667, 1.0, 0.03333, 1.0, 0.06667, 1.0, 0.06667, 1.0, 0.03333, 1.0, 0.9333, 1.0, 0.9667, 1.0, 0.9667, 1.0, 0.9333, 1.0, 0.5, 1.0, 0.5333, 1.0, 0.5333, 1.0, 0.5, 1.0, 0.06667, 1.0, 0.1, 1.0, 0.1, 1.0, 0.06667, 1.0, 0.9667, 1.0, 1.0, 1.0, 1.0, 1.0, 0.9667, 1.0, 0.5333, 1.0, 0.5667, 1.0, 0.5667, 1.0, 0.5333, 1.0, 0.1, 1.0, 0.1333, 1.0, 0.1333, 1.0, 0.1, 1.0, 0.5667, 1.0, 0.6, 1.0, 0.6, 1.0, 0.5667, 1.0, 0.1667, 1.0, 0.2, 1.0, 0.2, 1.0, 0.1667, 1.0, 0.6, 1.0, 0.6333, 1.0, 0.6333, 1.0, 0.6, 1.0, 0.1333, 1.0, 0.1667, 1.0, 0.1667, 1.0, 0.1333, 1.0, 0.5667, 1.0, 0.6, 1.0, 0.6, 1.0, 0.5667, 1.0, 0.1, 1.0, 0.1333, 1.0, 0.1333, 1.0, 0.1, 1.0, 0.5333, 1.0, 0.5667, 1.0, 0.5667, 1.0, 0.5333, 1.0, 0.9667, 1.0, 1.0, 1.0, 1.0, 1.0, 0.9667, 1.0, 0.06667, 1.0, 0.1, 1.0, 0.1, 1.0, 0.06667, 1.0, 0.5, 1.0, 0.5333, 1.0, 0.5333, 1.0, 0.5, 1.0, 0.9333, 1.0, 0.9667, 1.0, 0.9667, 1.0, 0.9333, 1.0, 0.03333, 1.0, 0.06667, 1.0, 0.06667, 1.0, 0.03333, 1.0, 0.4667, 1.0, 0.5, 1.0, 0.5, 1.0, 0.4667, 1.0, 0.9, 1.0, 0.9333, 1.0, 0.9333, 1.0, 0.9, 1.0, -3.651e-07, 1.0, 0.03333, 1.0, 0.03333, 1.0, -3.651e-07, 1.0, 0.4333, 1.0, 0.4667, 1.0, 0.4667, 1.0, 0.4333, 1.0, 0.8667, 1.0, 0.9, 1.0, 0.9, 1.0, 0.8667, 1.0, 0.4, 1.0, 0.4333, 1.0, 0.4333, 1.0, 0.4, 1.0, 0.8333, 1.0, 0.8667, 1.0, 0.8667, 1.0, 0.8333, 1.0, 0.3667, 1.0, 0.4, 1.0, 0.4, 1.0, 0.3667, 1.0, 0.8, 1.0, 0.8333, 1.0, 0.8333, 1.0, 0.8, 1.0, 0.3333, 1.0, 0.3667, 1.0, 0.3667, 1.0, 0.3333, 1.0, 0.7667, 1.0, 0.8, 1.0, 0.8, 1.0, 0.7667, 1.0, 0.3, 1.0, 0.3333, 1.0, 0.3333, 1.0, 0.3, 1.0, 0.7333, 1.0, 0.7667, 1.0, 0.7667, 1.0, 0.7333, 1.0, 0.2667, 1.0, 0.3, 1.0, 0.3, 1.0, 0.2667, 1.0, 0.7, 1.0, 0.7333, 1.0, 0.7333, 1.0, 0.7, 1.0, 0.2333, 1.0, 0.2667, 1.0, 0.2667, 1.0, 0.2333, 1.0, 0.6667, 1.0, 0.7, 1.0, 0.7, 1.0, 0.6667, 1.0, 0.2, 1.0, 0.2333, 1.0, 0.2333, 1.0, 0.2, 1.0, 0.6333, 1.0, 0.6667, 1.0, 0.6667, 1.0, 0.6333, 1.0, 0.5667, 1.0, 0.6, 1.0, 0.6, 1.0, 0.5667, 1.0, 0.1333, 1.0, 0.1667, 1.0, 0.1667, 1.0, 0.1333, 1.0, 0.6, 1.0, 0.6333, 1.0, 0.6333, 1.0, 0.6, 1.0, 0.1667, 1.0, 0.2, 1.0, 0.2, 1.0, 0.1667, 1.0, 0.6333, 1.0, 0.6667, 1.0, 0.6667, 1.0, 0.6333, 1.0, 0.2, 1.0, 0.2333, 1.0, 0.2333, 1.0, 0.2, 1.0, 0.6667, 1.0, 0.7, 1.0, 0.7, 1.0, 0.6667, 1.0, 0.2333, 1.0, 0.2667, 1.0, 0.2667, 1.0, 0.2333, 1.0, 0.7, 1.0, 0.7333, 1.0, 0.7333, 1.0, 0.7, 1.0, 0.2667, 1.0, 0.3, 1.0, 0.3, 1.0, 0.2667, 1.0, 0.7333, 1.0, 0.7667, 1.0, 0.7667, 1.0, 0.7333, 1.0, 0.3, 1.0, 0.3333, 1.0, 0.3333, 1.0, 0.3, 1.0, 0.7667, 1.0, 0.8, 1.0, 0.8, 1.0, 0.7667, 1.0, 0.3333, 1.0, 0.3667, 1.0, 0.3667, 1.0, 0.3333, 1.0, 0.8, 1.0, 0.8333, 1.0, 0.8333, 1.0, 0.8, 1.0, 0.3667, 1.0, 0.4, 1.0, 0.4, 1.0, 0.3667, 1.0, 0.8333, 1.0, 0.8667, 1.0, 0.8667, 1.0, 0.8333, 1.0, 0.4, 1.0, 0.4333, 1.0, 0.4333, 1.0, 0.4, 1.0, 0.8667, 1.0, 0.9, 1.0, 0.9, 1.0, 0.8667, 1.0, 0.4333, 1.0, 0.4667, 1.0, 0.4667, 1.0, 0.4333, 1.0, -3.651e-07, 1.0, 0.03333, 1.0, 0.03333, 1.0, -3.651e-07, 1.0, 0.9, 1.0, 0.9333, 1.0, 0.9333, 1.0, 0.9, 1.0, 0.4667, 1.0, 0.5, 1.0, 0.5, 1.0, 0.4667, 1.0, 0.03333, 1.0, 0.06667, 1.0, 0.06667, 1.0, 0.03333, 1.0, 0.9333, 1.0, 0.9667, 1.0, 0.9667, 1.0, 0.9333, 1.0, 0.5, 1.0, 0.5333, 1.0, 0.5333, 1.0, 0.5, 1.0, 0.06667, 1.0, 0.1, 1.0, 0.1, 1.0, 0.06667, 1.0, 0.9667, 1.0, 1.0, 1.0, 1.0, 1.0, 0.9667, 1.0, 0.5333, 1.0, 0.5667, 1.0, 0.5667, 1.0, 0.5333, 1.0, 0.1, 1.0, 0.1333, 1.0, 0.1333, 1.0, 0.1, 1.0, 0.6333, 1.0, 0.6667, 1.0, 0.6667, 1.0, 0.6333, 1.0, 0.1667, 1.0, 0.2, 1.0, 0.2, 1.0, 0.1667, 1.0, 0.6, 1.0, 0.6333, 1.0, 0.6333, 1.0, 0.6, 1.0, 0.1333, 1.0, 0.1667, 1.0, 0.1667, 1.0, 0.1333, 1.0, 0.5667, 1.0, 0.6, 1.0, 0.6, 1.0, 0.5667, 1.0, 0.1, 1.0, 0.1333, 1.0, 0.1333, 1.0, 0.1, 1.0, 0.5333, 1.0, 0.5667, 1.0, 0.5667, 1.0, 0.5333, 1.0, 0.9667, 1.0, 1.0, 1.0, 1.0, 1.0, 0.9667, 1.0, 0.06667, 1.0, 0.1, 1.0, 0.1, 1.0, 0.06667, 1.0, 0.5, 1.0, 0.5333, 1.0, 0.5333, 1.0, 0.5, 1.0, 0.9333, 1.0, 0.9667, 1.0, 0.9667, 1.0, 0.9333, 1.0, 0.03333, 1.0, 0.06667, 1.0, 0.06667, 1.0, 0.03333, 1.0, 0.4667, 1.0, 0.5, 1.0, 0.5, 1.0, 0.4667, 1.0, 0.9, 1.0, 0.9333, 1.0, 0.9333, 1.0, 0.9, 1.0, -3.651e-07, 1.0, 0.03333, 1.0, 0.03333, 1.0, -3.651e-07, 1.0, 0.4333, 1.0, 0.4667, 1.0, 0.4667, 1.0, 0.4333, 1.0, 0.8667, 1.0, 0.9, 1.0, 0.9, 1.0, 0.8667, 1.0, 0.4, 1.0, 0.4333, 1.0, 0.4333, 1.0, 0.4, 1.0, 0.8333, 1.0, 0.8667, 1.0, 0.8667, 1.0, 0.8333, 1.0, 0.3667, 1.0, 0.4, 1.0, 0.4, 1.0, 0.3667, 1.0, 0.8, 1.0, 0.8333, 1.0, 0.8333, 1.0, 0.8, 1.0, 0.3333, 1.0, 0.3667, 1.0, 0.3667, 1.0, 0.3333, 1.0, 0.7667, 1.0, 0.8, 1.0, 0.8, 1.0, 0.7667, 1.0, 0.3, 1.0, 0.3333, 1.0, 0.3333, 1.0, 0.3, 1.0, 0.7333, 1.0, 0.7667, 1.0, 0.7667, 1.0, 0.7333, 1.0, 0.2667, 1.0, 0.3, 1.0, 0.3, 1.0, 0.2667, 1.0, 0.7, 1.0, 0.7333, 1.0, 0.7333, 1.0, 0.7, 1.0, 0.2333, 1.0, 0.2667, 1.0, 0.2667, 1.0, 0.2333, 1.0, 0.6667, 1.0, 0.7, 1.0, 0.7, 1.0, 0.6667, 1.0, 0.2, 1.0, 0.2333, 1.0, 0.2333, 1.0, 0.2, 1.0, 0.1, 1.0, 0.1333, 1.0, 0.1333, 1.0, 0.1, 1.0, 0.5667, 1.0, 0.6, 1.0, 0.6, 1.0, 0.5667, 1.0, 0.1333, 1.0, 0.1667, 1.0, 0.1667, 1.0, 0.1333, 1.0, 0.6, 1.0, 0.6333, 1.0, 0.6333, 1.0, 0.6, 1.0, 0.1667, 1.0, 0.2, 1.0, 0.2, 1.0, 0.1667, 1.0, 0.6333, 1.0, 0.6667, 1.0, 0.6667, 1.0, 0.6333, 1.0, 0.2, 1.0, 0.2333, 1.0, 0.2333, 1.0, 0.2, 1.0, 0.6667, 1.0, 0.7, 1.0, 0.7, 1.0, 0.6667, 1.0, 0.2333, 1.0, 0.2667, 1.0, 0.2667, 1.0, 0.2333, 1.0, 0.7, 1.0, 0.7333, 1.0, 0.7333, 1.0, 0.7, 1.0, 0.2667, 1.0, 0.3, 1.0, 0.3, 1.0, 0.2667, 1.0, 0.7333, 1.0, 0.7667, 1.0, 0.7667, 1.0, 0.7333, 1.0, 0.3, 1.0, 0.3333, 1.0, 0.3333, 1.0, 0.3, 1.0, 0.7667, 1.0, 0.8, 1.0, 0.8, 1.0, 0.7667, 1.0, 0.3333, 1.0, 0.3667, 1.0, 0.3667, 1.0, 0.3333, 1.0, 0.8, 1.0, 0.8333, 1.0, 0.8333, 1.0, 0.8, 1.0, 0.3667, 1.0, 0.4, 1.0, 0.4, 1.0, 0.3667, 1.0, 0.8333, 1.0, 0.8667, 1.0, 0.8667, 1.0, 0.8333, 1.0, 0.4, 1.0, 0.4333, 1.0, 0.4333, 1.0, 0.4, 1.0, 0.8667, 1.0, 0.9, 1.0, 0.9, 1.0, 0.8667, 1.0, 0.4333, 1.0, 0.4667, 1.0, 0.4667, 1.0, 0.4333, 1.0, -3.651e-07, 1.0, 0.03333, 1.0, 0.03333, 1.0, -3.651e-07, 1.0, 0.9, 1.0, 0.9333, 1.0, 0.9333, 1.0, 0.9, 1.0, 0.4667, 1.0, 0.5, 1.0, 0.5, 1.0, 0.4667, 1.0, 0.03333, 1.0, 0.06667, 1.0, 0.06667, 1.0, 0.03333, 1.0, 0.9333, 1.0, 0.9667, 1.0, 0.9667, 1.0, 0.9333, 1.0, 0.5, 1.0, 0.5333, 1.0, 0.5333, 1.0, 0.5, 1.0, 0.06667, 1.0, 0.1, 1.0, 0.1, 1.0, 0.06667, 1.0, 0.9667, 1.0, 1.0, 1.0, 1.0, 1.0, 0.9667, 1.0, 0.5333, 1.0, 0.5667, 1.0, 0.5667, 1.0, 0.5333, 1.0, 0.9333, 1.0, 0.9667, 1.0, 0.9667, 1.0, 0.9333, 1.0, 0.3333, 1.0, 0.3667, 1.0, 0.3667, 1.0, 0.3333, 1.0, 0.8, 1.0, 0.8333, 1.0, 0.8333, 1.0, 0.8, 1.0, 0.3667, 1.0, 0.4, 1.0, 0.4, 1.0, 0.3667, 1.0, 0.8333, 1.0, 0.8667, 1.0, 0.8667, 1.0, 0.8333, 1.0, 0.4, 1.0, 0.4333, 1.0, 0.4333, 1.0, 0.4, 1.0, 0.8667, 1.0, 0.9, 1.0, 0.9, 1.0, 0.8667, 1.0, 0.4333, 1.0, 0.4667, 1.0, 0.4667, 1.0, 0.4333, 1.0, -3.651e-07, 1.0, 0.03333, 1.0, 0.03333, 1.0, -3.651e-07, 1.0, 0.9, 1.0, 0.9333, 1.0, 0.9333, 1.0, 0.9, 1.0, 0.4667, 1.0, 0.5, 1.0, 0.5, 1.0, 0.4667, 1.0, 0.03333, 1.0, 0.06667, 1.0, 0.06667, 1.0, 0.03333, 1.0, 0.9333, 1.0, 0.9667, 1.0, 0.9667, 1.0, 0.9333, 1.0, 0.5, 1.0, 0.5333, 1.0, 0.5333, 1.0, 0.5, 1.0, 0.06667, 1.0, 0.1, 1.0, 0.1, 1.0, 0.06667, 1.0, 0.9667, 1.0, 1.0, 1.0, 1.0, 1.0, 0.9667, 1.0, 0.5333, 1.0, 0.5667, 1.0, 0.5667, 1.0, 0.5333, 1.0, 0.1, 1.0, 0.1333, 1.0, 0.1333, 1.0, 0.1, 1.0, 0.5667, 1.0, 0.6, 1.0, 0.6, 1.0, 0.5667, 1.0, 0.1333, 1.0, 0.1667, 1.0, 0.1667, 1.0, 0.1333, 1.0, 0.6, 1.0, 0.6333, 1.0, 0.6333, 1.0, 0.6, 1.0, 0.1667, 1.0, 0.2, 1.0, 0.2, 1.0, 0.1667, 1.0, 0.6333, 1.0, 0.6667, 1.0, 0.6667, 1.0, 0.6333, 1.0, 0.2, 1.0, 0.2333, 1.0, 0.2333, 1.0, 0.2, 1.0, 0.6667, 1.0, 0.7, 1.0, 0.7, 1.0, 0.6667, 1.0, 0.2333, 1.0, 0.2667, 1.0, 0.2667, 1.0, 0.2333, 1.0, 0.7, 1.0, 0.7333, 1.0, 0.7333, 1.0, 0.7, 1.0, 0.2667, 1.0, 0.3, 1.0, 0.3, 1.0, 0.2667, 1.0, 0.7333, 1.0, 0.7667, 1.0, 0.7667, 1.0, 0.7333, 1.0, 0.3, 1.0, 0.3333, 1.0, 0.3333, 1.0, 0.3, 1.0, 0.7667, 1.0, 0.8, 1.0, 0.8, 1.0, 0.7667, 1.0, 0.7667, 1.0, 0.8, 1.0, 0.8, 1.0, 0.7667, 1.0, 0.3, 1.0, 0.3333, 1.0, 0.3333, 1.0, 0.3, 1.0, 0.7333, 1.0, 0.7667, 1.0, 0.7667, 1.0, 0.7333, 1.0, 0.2667, 1.0, 0.3, 1.0, 0.3, 1.0, 0.2667, 1.0, 0.7, 1.0, 0.7333, 1.0, 0.7333, 1.0, 0.7, 1.0, 0.2333, 1.0, 0.2667, 1.0, 0.2667, 1.0, 0.2333, 1.0, 0.6667, 1.0, 0.7, 1.0, 0.7, 1.0, 0.6667, 1.0, 0.2, 1.0, 0.2333, 1.0, 0.2333, 1.0, 0.2, 1.0, 0.6333, 1.0, 0.6667, 1.0, 0.6667, 1.0, 0.6333, 1.0, 0.1667, 1.0, 0.2, 1.0, 0.2, 1.0, 0.1667, 1.0, 0.6, 1.0, 0.6333, 1.0, 0.6333, 1.0, 0.6, 1.0, 0.1333, 1.0, 0.1667, 1.0, 0.1667, 1.0, 0.1333, 1.0, 0.5667, 1.0, 0.6, 1.0, 0.6, 1.0, 0.5667, 1.0, 0.1, 1.0, 0.1333, 1.0, 0.1333, 1.0, 0.1, 1.0, 0.5333, 1.0, 0.5667, 1.0, 0.5667, 1.0, 0.5333, 1.0, 0.9667, 1.0, 1.0, 1.0, 1.0, 1.0, 0.9667, 1.0, 0.06667, 1.0, 0.1, 1.0, 0.1, 1.0, 0.06667, 1.0, 0.5, 1.0, 0.5333, 1.0, 0.5333, 1.0, 0.5, 1.0, 0.9333, 1.0, 0.9667, 1.0, 0.9667, 1.0, 0.9333, 1.0, 0.03333, 1.0, 0.06667, 1.0, 0.06667, 1.0, 0.03333, 1.0, 0.4667, 1.0, 0.5, 1.0, 0.5, 1.0, 0.4667, 1.0, 0.9, 1.0, 0.9333, 1.0, 0.9333, 1.0, 0.9, 1.0, -3.651e-07, 1.0, 0.03333, 1.0, 0.03333, 1.0, -3.651e-07, 1.0, 0.4333, 1.0, 0.4667, 1.0, 0.4667, 1.0, 0.4333, 1.0, 0.8667, 1.0, 0.9, 1.0, 0.9, 1.0, 0.8667, 1.0, 0.4, 1.0, 0.4333, 1.0, 0.4333, 1.0, 0.4, 1.0, 0.8333, 1.0, 0.8667, 1.0, 0.8667, 1.0, 0.8333, 1.0, 0.3667, 1.0, 0.4, 1.0, 0.4, 1.0, 0.3667, 1.0, 0.8, 1.0, 0.8333, 1.0, 0.8333, 1.0, 0.8, 1.0, 0.3333, 1.0, 0.3667, 1.0, 0.3667, 1.0, 0.3333, 1.0, 0.9667, 1.0, 1.0, 1.0, 1.0, 1.0, 0.9667, 1.0, 0.5333, 1.0, 0.5667, 1.0, 0.5667, 1.0, 0.5333, 1.0, 0.1, 1.0, 0.1333, 1.0, 0.1333, 1.0, 0.1, 1.0, 0.5667, 1.0, 0.6, 1.0, 0.6, 1.0, 0.5667, 1.0, 0.1333, 1.0, 0.1667, 1.0, 0.1667, 1.0, 0.1333, 1.0, 0.6, 1.0, 0.6333, 1.0, 0.6333, 1.0, 0.6, 1.0, 0.1667, 1.0, 0.2, 1.0, 0.2, 1.0, 0.1667, 1.0, 0.6333, 1.0, 0.6667, 1.0, 0.6667, 1.0, 0.6333, 1.0, 0.2, 1.0, 0.2333, 1.0, 0.2333, 1.0, 0.2, 1.0, 0.6667, 1.0, 0.7, 1.0, 0.7, 1.0, 0.6667, 1.0, 0.2333, 1.0, 0.2667, 1.0, 0.2667, 1.0, 0.2333, 1.0, 0.7, 1.0, 0.7333, 1.0, 0.7333, 1.0, 0.7, 1.0, 0.2667, 1.0, 0.3, 1.0, 0.3, 1.0, 0.2667, 1.0, 0.7333, 1.0, 0.7667, 1.0, 0.7667, 1.0, 0.7333, 1.0, 0.3, 1.0, 0.3333, 1.0, 0.3333, 1.0, 0.3, 1.0, 0.7667, 1.0, 0.8, 1.0, 0.8, 1.0, 0.7667, 1.0, 0.3333, 1.0, 0.3667, 1.0, 0.3667, 1.0, 0.3333, 1.0, 0.8, 1.0, 0.8333, 1.0, 0.8333, 1.0, 0.8, 1.0, 0.3667, 1.0, 0.4, 1.0, 0.4, 1.0, 0.3667, 1.0, 0.8333, 1.0, 0.8667, 1.0, 0.8667, 1.0, 0.8333, 1.0, 0.4, 1.0, 0.4333, 1.0, 0.4333, 1.0, 0.4, 1.0, 0.8667, 1.0, 0.9, 1.0, 0.9, 1.0, 0.8667, 1.0, 0.4333, 1.0, 0.4667, 1.0, 0.4667, 1.0, 0.4333, 1.0, -3.651e-07, 1.0, 0.03333, 1.0, 0.03333, 1.0, -3.651e-07, 1.0, 0.9, 1.0, 0.9333, 1.0, 0.9333, 1.0, 0.9, 1.0, 0.4667, 1.0, 0.5, 1.0, 0.5, 1.0, 0.4667, 1.0, 0.03333, 1.0, 0.06667, 1.0, 0.06667, 1.0, 0.03333, 1.0, 0.9333, 1.0, 0.9667, 1.0, 0.9667, 1.0, 0.9333, 1.0, 0.5, 1.0, 0.5333, 1.0, 0.5333, 1.0, 0.5, 1.0, 0.06667, 1.0, 0.1, 1.0, 0.1, 1.0, 0.06667, 1.0, 0.2999, 0.4848, 0.25, 0.49, 0.2001, 0.4848, 0.1524, 0.4693, 0.1089, 0.4442, 0.07165, 0.4106, 0.04215, 0.37, 0.02175, 0.3242, 0.01131, 0.2751, 0.01131, 0.2249, 0.02175, 0.1758, 0.04215, 0.13, 0.07165, 0.08941, 0.1089, 0.05584, 0.1524, 0.03075, 0.2001, 0.01524, 0.25, 0.01, 0.2999, 0.01524, 0.3476, 0.03075, 0.3911, 0.05584, 0.4284, 0.08941, 0.4578, 0.13, 0.4783, 0.1758, 0.4887, 0.2249, 0.4887, 0.2751, 0.4783, 0.3242, 0.4578, 0.37, 0.4284, 0.4106, 0.3911, 0.4442, 0.3476, 0.4693, 0.6333, 1.0, 0.6667, 1.0, 0.6667, 1.0, 0.6333, 1.0, 0.3333, 1.0, 0.3667, 1.0, 0.3667, 1.0, 0.3333, 1.0, 0.03333, 1.0, 0.06667, 1.0, 0.06667, 1.0, 0.03333, 1.0, 0.7667, 1.0, 0.8, 1.0, 0.8, 1.0, 0.7667, 1.0, 0.4667, 1.0, 0.5, 1.0, 0.5, 1.0, 0.4667, 1.0, 0.1667, 1.0, 0.2, 1.0, 0.2, 1.0, 0.1667, 1.0, 0.9, 1.0, 0.9333, 1.0, 0.9333, 1.0, 0.9, 1.0, 0.6, 1.0, 0.6333, 1.0, 0.6333, 1.0, 0.6, 1.0, 0.3, 1.0, 0.3333, 1.0, 0.3333, 1.0, 0.3, 1.0, -3.651e-07, 1.0, 0.03333, 1.0, 0.03333, 1.0, -3.651e-07, 1.0, 0.7333, 1.0, 0.7667, 1.0, 0.7667, 1.0, 0.7333, 1.0, 0.4333, 1.0, 0.4667, 1.0, 0.4667, 1.0, 0.4333, 1.0, 0.1333, 1.0, 0.1667, 1.0, 0.1667, 1.0, 0.1333, 1.0, 0.8667, 1.0, 0.9, 1.0, 0.9, 1.0, 0.8667, 1.0, 0.5667, 1.0, 0.6, 1.0, 0.6, 1.0, 0.5667, 1.0, 0.2667, 1.0, 0.3, 1.0, 0.3, 1.0, 0.2667, 1.0, 0.7, 1.0, 0.7333, 1.0, 0.7333, 1.0, 0.7, 1.0, 0.4, 1.0, 0.4333, 1.0, 0.4333, 1.0, 0.4, 1.0, 0.1, 1.0, 0.1333, 1.0, 0.1333, 1.0, 0.1, 1.0, 0.8333, 1.0, 0.8667, 1.0, 0.8667, 1.0, 0.8333, 1.0, 0.5333, 1.0, 0.5667, 1.0, 0.5667, 1.0, 0.5333, 1.0, 0.2333, 1.0, 0.2667, 1.0, 0.2667, 1.0, 0.2333, 1.0, 0.9667, 1.0, 1.0, 1.0, 1.0, 1.0, 0.9667, 1.0, 0.6667, 1.0, 0.7, 1.0, 0.7, 1.0, 0.6667, 1.0, 0.3667, 1.0, 0.4, 1.0, 0.4, 1.0, 0.3667, 1.0, 0.06667, 1.0, 0.1, 1.0, 0.1, 1.0, 0.06667, 1.0, 0.8, 1.0, 0.8333, 1.0, 0.8333, 1.0, 0.8, 1.0, 0.5, 1.0, 0.5333, 1.0, 0.5333, 1.0, 0.5, 1.0, 0.2, 1.0, 0.2333, 1.0, 0.2333, 1.0, 0.2, 1.0])
me_cylinder_003.materials.append(mat_material_005)
me_cylinder_003.use_remesh_fix_poles = True
me_cylinder_003.use_remesh_preserve_attributes = False
me_cylinder_003.use_mirror_vertex_groups = False
me_cylinder_003.update()
me_cylinder_004 = bpy.data.meshes.new('Cylinder.004')
me_cylinder_004.from_pydata([(0.01193, 0.01046, 0.3169), (0.01193, 0.01046, 0.344), (0.01487, 0.01004, 0.3169), (0.01487, 0.01004, 0.344), (0.01768, 0.008803, 0.3169), (0.01768, 0.008803, 0.344), (0.02024, 0.006797, 0.3169), (0.02024, 0.006797, 0.344), (0.02244, 0.004112, 0.3169), (0.02244, 0.004112, 0.344), (0.02418, 0.000866, 0.3169), (0.02418, 0.000866, 0.344), (0.02538, -0.002799, 0.3169), (0.02538, -0.002799, 0.344), (0.026, -0.006724, 0.3169), (0.026, -0.006724, 0.344), (0.026, -0.01074, 0.3169), (0.026, -0.01074, 0.344), (0.02538, -0.01466, 0.3169), (0.02538, -0.01466, 0.344), (0.02418, -0.01833, 0.3169), (0.02418, -0.01833, 0.344), (0.02244, -0.02157, 0.3169), (0.02244, -0.02157, 0.344), (0.02024, -0.02426, 0.3169), (0.02024, -0.02426, 0.344), (0.01768, -0.02626, 0.3169), (0.01768, -0.02626, 0.344), (0.01487, -0.0275, 0.3169), (0.01487, -0.0275, 0.344), (0.01193, -0.02792, 0.3169), (0.01193, -0.02792, 0.344), (0.008987, -0.0275, 0.3169), (0.008987, -0.0275, 0.344), (0.006175, -0.02626, 0.3169), (0.006175, -0.02626, 0.344), (0.003614, -0.02426, 0.3169), (0.003614, -0.02426, 0.344), (0.001416, -0.02157, 0.3169), (0.001416, -0.02157, 0.344), (-0.0003218, -0.01833, 0.3169), (-0.0003218, -0.01833, 0.344), (-0.001525, -0.01466, 0.3169), (-0.001525, -0.01466, 0.344), (-0.002139, -0.01074, 0.3169), (-0.002139, -0.01074, 0.344), (-0.002139, -0.006724, 0.3169), (-0.002139, -0.006724, 0.344), (-0.001525, -0.002799, 0.3169), (-0.001525, -0.002799, 0.344), (-0.0003218, 0.000866, 0.3169), (-0.0003218, 0.000866, 0.344), (0.001416, 0.004112, 0.3169), (0.001416, 0.004112, 0.344), (0.003614, 0.006797, 0.3169), (0.003614, 0.006797, 0.344), (0.006175, 0.008803, 0.3169), (0.006175, 0.008803, 0.344), (0.008987, 0.01004, 0.3169), (0.008987, 0.01004, 0.344)], [], [(0, 1, 3, 2), (2, 3, 5, 4), (4, 5, 7, 6), (6, 7, 9, 8), (8, 9, 11, 10), (10, 11, 13, 12), (12, 13, 15, 14), (14, 15, 17, 16), (16, 17, 19, 18), (18, 19, 21, 20), (20, 21, 23, 22), (22, 23, 25, 24), (24, 25, 27, 26), (26, 27, 29, 28), (28, 29, 31, 30), (30, 31, 33, 32), (32, 33, 35, 34), (34, 35, 37, 36), (36, 37, 39, 38), (38, 39, 41, 40), (40, 41, 43, 42), (42, 43, 45, 44), (44, 45, 47, 46), (46, 47, 49, 48), (48, 49, 51, 50), (50, 51, 53, 52), (52, 53, 55, 54), (54, 55, 57, 56), (3, 1, 59, 57, 55, 53, 51, 49, 47, 45, 43, 41, 39, 37, 35, 33, 31, 29, 27, 25, 23, 21, 19, 17, 15, 13, 11, 9, 7, 5), (56, 57, 59, 58), (58, 59, 1, 0), (0, 2, 4, 6, 8, 10, 12, 14, 16, 18, 20, 22, 24, 26, 28, 30, 32, 34, 36, 38, 40, 42, 44, 46, 48, 50, 52, 54, 56, 58)])
me_cylinder_004.polygons.foreach_set('use_smooth', [True] * 32)
_uv = me_cylinder_004.uv_layers.new(name='UVMap')
_uv.uv.foreach_set('vector', [1.0, 0.5, 1.0, 1.0, 0.9667, 1.0, 0.9667, 0.5, 0.9667, 0.5, 0.9667, 1.0, 0.9333, 1.0, 0.9333, 0.5, 0.9333, 0.5, 0.9333, 1.0, 0.9, 1.0, 0.9, 0.5, 0.9, 0.5, 0.9, 1.0, 0.8667, 1.0, 0.8667, 0.5, 0.8667, 0.5, 0.8667, 1.0, 0.8333, 1.0, 0.8333, 0.5, 0.8333, 0.5, 0.8333, 1.0, 0.8, 1.0, 0.8, 0.5, 0.8, 0.5, 0.8, 1.0, 0.7667, 1.0, 0.7667, 0.5, 0.7667, 0.5, 0.7667, 1.0, 0.7333, 1.0, 0.7333, 0.5, 0.7333, 0.5, 0.7333, 1.0, 0.7, 1.0, 0.7, 0.5, 0.7, 0.5, 0.7, 1.0, 0.6667, 1.0, 0.6667, 0.5, 0.6667, 0.5, 0.6667, 1.0, 0.6333, 1.0, 0.6333, 0.5, 0.6333, 0.5, 0.6333, 1.0, 0.6, 1.0, 0.6, 0.5, 0.6, 0.5, 0.6, 1.0, 0.5667, 1.0, 0.5667, 0.5, 0.5667, 0.5, 0.5667, 1.0, 0.5333, 1.0, 0.5333, 0.5, 0.5333, 0.5, 0.5333, 1.0, 0.5, 1.0, 0.5, 0.5, 0.5, 0.5, 0.5, 1.0, 0.4667, 1.0, 0.4667, 0.5, 0.4667, 0.5, 0.4667, 1.0, 0.4333, 1.0, 0.4333, 0.5, 0.4333, 0.5, 0.4333, 1.0, 0.4, 1.0, 0.4, 0.5, 0.4, 0.5, 0.4, 1.0, 0.3667, 1.0, 0.3667, 0.5, 0.3667, 0.5, 0.3667, 1.0, 0.3333, 1.0, 0.3333, 0.5, 0.3333, 0.5, 0.3333, 1.0, 0.3, 1.0, 0.3, 0.5, 0.3, 0.5, 0.3, 1.0, 0.2667, 1.0, 0.2667, 0.5, 0.2667, 0.5, 0.2667, 1.0, 0.2333, 1.0, 0.2333, 0.5, 0.2333, 0.5, 0.2333, 1.0, 0.2, 1.0, 0.2, 0.5, 0.2, 0.5, 0.2, 1.0, 0.1667, 1.0, 0.1667, 0.5, 0.1667, 0.5, 0.1667, 1.0, 0.1333, 1.0, 0.1333, 0.5, 0.1333, 0.5, 0.1333, 1.0, 0.1, 1.0, 0.1, 0.5, 0.1, 0.5, 0.1, 1.0, 0.06667, 1.0, 0.06667, 0.5, 0.2999, 0.4848, 0.25, 0.49, 0.2001, 0.4848, 0.1524, 0.4693, 0.1089, 0.4442, 0.07165, 0.4106, 0.04215, 0.37, 0.02175, 0.3242, 0.01131, 0.2751, 0.01131, 0.2249, 0.02175, 0.1758, 0.04215, 0.13, 0.07165, 0.08941, 0.1089, 0.05584, 0.1524, 0.03075, 0.2001, 0.01524, 0.25, 0.01, 0.2999, 0.01524, 0.3476, 0.03075, 0.3911, 0.05584, 0.4284, 0.08941, 0.4578, 0.13, 0.4783, 0.1758, 0.4887, 0.2249, 0.4887, 0.2751, 0.4783, 0.3242, 0.4578, 0.37, 0.4284, 0.4106, 0.3911, 0.4442, 0.3476, 0.4693, 0.06667, 0.5, 0.06667, 1.0, 0.03333, 1.0, 0.03333, 0.5, 0.03333, 0.5, 0.03333, 1.0, -3.651e-07, 1.0, -3.651e-07, 0.5, 0.75, 0.49, 0.7999, 0.4848, 0.8476, 0.4693, 0.8911, 0.4442, 0.9284, 0.4106, 0.9578, 0.37, 0.9783, 0.3242, 0.9887, 0.2751, 0.9887, 0.2249, 0.9783, 0.1758, 0.9578, 0.13, 0.9284, 0.08941, 0.8911, 0.05584, 0.8476, 0.03075, 0.7999, 0.01524, 0.75, 0.01, 0.7001, 0.01524, 0.6524, 0.03075, 0.6089, 0.05584, 0.5716, 0.08941, 0.5422, 0.13, 0.5217, 0.1758, 0.5113, 0.2249, 0.5113, 0.2751, 0.5217, 0.3242, 0.5422, 0.37, 0.5716, 0.4106, 0.6089, 0.4442, 0.6524, 0.4693, 0.7001, 0.4848])
me_cylinder_004.materials.append(mat_material_004)
me_cylinder_004.use_remesh_fix_poles = True
me_cylinder_004.use_remesh_preserve_attributes = False
me_cylinder_004.use_mirror_vertex_groups = False
me_cylinder_004.update()
me_cylinder_005 = bpy.data.meshes.new('Cylinder.005')
me_cylinder_005.from_pydata([(0.0, -0.01814, -0.03411), (0.006581, -0.004324, -0.03313), (0.006581, 0.007945, -0.03225), (0.0, 0.01191, -0.03197), (-0.006581, 0.007945, -0.03225), (-0.006581, -0.004324, -0.03313), (0.0, -0.01848, 0.0315), (0.006581, -0.004663, 0.03249), (0.006581, 0.007606, 0.03336), (0.0, 0.01158, 0.03364), (-0.006581, 0.007606, 0.03336), (-0.006581, -0.004663, 0.03249)], [], [(4, 5, 11, 10), (2, 3, 9, 8), (0, 1, 7, 6), (5, 0, 6, 11), (3, 4, 10, 9), (1, 2, 8, 7)])
_k = {(0, 1): 1.0, (1, 2): 1.0, (2, 3): 1.0, (3, 4): 1.0, (4, 5): 1.0, (0, 5): 1.0, (6, 7): 1.0, (7, 8): 1.0, (8, 9): 1.0, (9, 10): 1.0, (10, 11): 1.0, (6, 11): 1.0}
me_cylinder_005.attributes.new('crease_edge', 'FLOAT', 'EDGE').data.foreach_set('value', [_k.get((min(e.vertices), max(e.vertices)), 0.0) for e in me_cylinder_005.edges])
_uv = me_cylinder_005.uv_layers.new(name='UVMap')
_uv.uv.foreach_set('vector', [0.3333, 0.5, 0.1667, 0.5, 0.1667, 0.5, 0.3333, 0.5, 0.6667, 0.5, 0.5, 0.5, 0.5, 0.5, 0.6667, 0.5, 1.0, 0.5, 0.8333, 0.5, 0.8333, 0.5, 1.0, 0.5, 0.1667, 0.5, -8.941e-08, 0.5, -8.941e-08, 0.5, 0.1667, 0.5, 0.5, 0.5, 0.3333, 0.5, 0.3333, 0.5, 0.5, 0.5, 0.8333, 0.5, 0.6667, 0.5, 0.6667, 0.5, 0.8333, 0.5])
me_cylinder_005.materials.append(mat_material_002)
me_cylinder_005.use_remesh_fix_poles = True
me_cylinder_005.use_remesh_preserve_attributes = False
me_cylinder_005.use_mirror_vertex_groups = False
me_cylinder_005.update()
me_cylinder_002 = bpy.data.meshes.new('Cylinder.002')
me_cylinder_002.from_pydata([(0.01193, 0.01046, 0.3169), (0.01193, 0.01046, 0.344), (0.01487, 0.01004, 0.3169), (0.01487, 0.01004, 0.344), (0.01768, 0.008803, 0.3169), (0.01768, 0.008803, 0.344), (0.02024, 0.006797, 0.3169), (0.02024, 0.006797, 0.344), (0.02244, 0.004112, 0.3169), (0.02244, 0.004112, 0.344), (0.02418, 0.000866, 0.3169), (0.02418, 0.000866, 0.344), (0.02538, -0.002799, 0.3169), (0.02538, -0.002799, 0.344), (0.026, -0.006724, 0.3169), (0.026, -0.006724, 0.344), (0.026, -0.01074, 0.3169), (0.026, -0.01074, 0.344), (0.02538, -0.01466, 0.3169), (0.02538, -0.01466, 0.344), (0.02418, -0.01833, 0.3169), (0.02418, -0.01833, 0.344), (0.02244, -0.02157, 0.3169), (0.02244, -0.02157, 0.344), (0.02024, -0.02426, 0.3169), (0.02024, -0.02426, 0.344), (0.01768, -0.02626, 0.3169), (0.01768, -0.02626, 0.344), (0.01487, -0.0275, 0.3169), (0.01487, -0.0275, 0.344), (0.01193, -0.02792, 0.3169), (0.01193, -0.02792, 0.344), (0.008987, -0.0275, 0.3169), (0.008987, -0.0275, 0.344), (0.006175, -0.02626, 0.3169), (0.006175, -0.02626, 0.344), (0.003614, -0.02426, 0.3169), (0.003614, -0.02426, 0.344), (0.001416, -0.02157, 0.3169), (0.001416, -0.02157, 0.344), (-0.0003218, -0.01833, 0.3169), (-0.0003218, -0.01833, 0.344), (-0.001525, -0.01466, 0.3169), (-0.001525, -0.01466, 0.344), (-0.002139, -0.01074, 0.3169), (-0.002139, -0.01074, 0.344), (-0.002139, -0.006724, 0.3169), (-0.002139, -0.006724, 0.344), (-0.001525, -0.002799, 0.3169), (-0.001525, -0.002799, 0.344), (-0.0003218, 0.000866, 0.3169), (-0.0003218, 0.000866, 0.344), (0.001416, 0.004112, 0.3169), (0.001416, 0.004112, 0.344), (0.003614, 0.006797, 0.3169), (0.003614, 0.006797, 0.344), (0.006175, 0.008803, 0.3169), (0.006175, 0.008803, 0.344), (0.008987, 0.01004, 0.3169), (0.008987, 0.01004, 0.344)], [], [(0, 1, 3, 2), (2, 3, 5, 4), (4, 5, 7, 6), (6, 7, 9, 8), (8, 9, 11, 10), (10, 11, 13, 12), (12, 13, 15, 14), (14, 15, 17, 16), (16, 17, 19, 18), (18, 19, 21, 20), (20, 21, 23, 22), (22, 23, 25, 24), (24, 25, 27, 26), (26, 27, 29, 28), (28, 29, 31, 30), (30, 31, 33, 32), (32, 33, 35, 34), (34, 35, 37, 36), (36, 37, 39, 38), (38, 39, 41, 40), (40, 41, 43, 42), (42, 43, 45, 44), (44, 45, 47, 46), (46, 47, 49, 48), (48, 49, 51, 50), (50, 51, 53, 52), (52, 53, 55, 54), (54, 55, 57, 56), (3, 1, 59, 57, 55, 53, 51, 49, 47, 45, 43, 41, 39, 37, 35, 33, 31, 29, 27, 25, 23, 21, 19, 17, 15, 13, 11, 9, 7, 5), (56, 57, 59, 58), (58, 59, 1, 0), (0, 2, 4, 6, 8, 10, 12, 14, 16, 18, 20, 22, 24, 26, 28, 30, 32, 34, 36, 38, 40, 42, 44, 46, 48, 50, 52, 54, 56, 58)])
_uv = me_cylinder_002.uv_layers.new(name='UVMap')
_uv.uv.foreach_set('vector', [1.0, 0.5, 1.0, 1.0, 0.9667, 1.0, 0.9667, 0.5, 0.9667, 0.5, 0.9667, 1.0, 0.9333, 1.0, 0.9333, 0.5, 0.9333, 0.5, 0.9333, 1.0, 0.9, 1.0, 0.9, 0.5, 0.9, 0.5, 0.9, 1.0, 0.8667, 1.0, 0.8667, 0.5, 0.8667, 0.5, 0.8667, 1.0, 0.8333, 1.0, 0.8333, 0.5, 0.8333, 0.5, 0.8333, 1.0, 0.8, 1.0, 0.8, 0.5, 0.8, 0.5, 0.8, 1.0, 0.7667, 1.0, 0.7667, 0.5, 0.7667, 0.5, 0.7667, 1.0, 0.7333, 1.0, 0.7333, 0.5, 0.7333, 0.5, 0.7333, 1.0, 0.7, 1.0, 0.7, 0.5, 0.7, 0.5, 0.7, 1.0, 0.6667, 1.0, 0.6667, 0.5, 0.6667, 0.5, 0.6667, 1.0, 0.6333, 1.0, 0.6333, 0.5, 0.6333, 0.5, 0.6333, 1.0, 0.6, 1.0, 0.6, 0.5, 0.6, 0.5, 0.6, 1.0, 0.5667, 1.0, 0.5667, 0.5, 0.5667, 0.5, 0.5667, 1.0, 0.5333, 1.0, 0.5333, 0.5, 0.5333, 0.5, 0.5333, 1.0, 0.5, 1.0, 0.5, 0.5, 0.5, 0.5, 0.5, 1.0, 0.4667, 1.0, 0.4667, 0.5, 0.4667, 0.5, 0.4667, 1.0, 0.4333, 1.0, 0.4333, 0.5, 0.4333, 0.5, 0.4333, 1.0, 0.4, 1.0, 0.4, 0.5, 0.4, 0.5, 0.4, 1.0, 0.3667, 1.0, 0.3667, 0.5, 0.3667, 0.5, 0.3667, 1.0, 0.3333, 1.0, 0.3333, 0.5, 0.3333, 0.5, 0.3333, 1.0, 0.3, 1.0, 0.3, 0.5, 0.3, 0.5, 0.3, 1.0, 0.2667, 1.0, 0.2667, 0.5, 0.2667, 0.5, 0.2667, 1.0, 0.2333, 1.0, 0.2333, 0.5, 0.2333, 0.5, 0.2333, 1.0, 0.2, 1.0, 0.2, 0.5, 0.2, 0.5, 0.2, 1.0, 0.1667, 1.0, 0.1667, 0.5, 0.1667, 0.5, 0.1667, 1.0, 0.1333, 1.0, 0.1333, 0.5, 0.1333, 0.5, 0.1333, 1.0, 0.1, 1.0, 0.1, 0.5, 0.1, 0.5, 0.1, 1.0, 0.06667, 1.0, 0.06667, 0.5, 0.2999, 0.4848, 0.25, 0.49, 0.2001, 0.4848, 0.1524, 0.4693, 0.1089, 0.4442, 0.07165, 0.4106, 0.04215, 0.37, 0.02175, 0.3242, 0.01131, 0.2751, 0.01131, 0.2249, 0.02175, 0.1758, 0.04215, 0.13, 0.07165, 0.08941, 0.1089, 0.05584, 0.1524, 0.03075, 0.2001, 0.01524, 0.25, 0.01, 0.2999, 0.01524, 0.3476, 0.03075, 0.3911, 0.05584, 0.4284, 0.08941, 0.4578, 0.13, 0.4783, 0.1758, 0.4887, 0.2249, 0.4887, 0.2751, 0.4783, 0.3242, 0.4578, 0.37, 0.4284, 0.4106, 0.3911, 0.4442, 0.3476, 0.4693, 0.06667, 0.5, 0.06667, 1.0, 0.03333, 1.0, 0.03333, 0.5, 0.03333, 0.5, 0.03333, 1.0, -3.651e-07, 1.0, -3.651e-07, 0.5, 0.75, 0.49, 0.7999, 0.4848, 0.8476, 0.4693, 0.8911, 0.4442, 0.9284, 0.4106, 0.9578, 0.37, 0.9783, 0.3242, 0.9887, 0.2751, 0.9887, 0.2249, 0.9783, 0.1758, 0.9578, 0.13, 0.9284, 0.08941, 0.8911, 0.05584, 0.8476, 0.03075, 0.7999, 0.01524, 0.75, 0.01, 0.7001, 0.01524, 0.6524, 0.03075, 0.6089, 0.05584, 0.5716, 0.08941, 0.5422, 0.13, 0.5217, 0.1758, 0.5113, 0.2249, 0.5113, 0.2751, 0.5217, 0.3242, 0.5422, 0.37, 0.5716, 0.4106, 0.6089, 0.4442, 0.6524, 0.4693, 0.7001, 0.4848])
me_cylinder_002.materials.append(mat_material_004)
me_cylinder_002.use_remesh_fix_poles = True
me_cylinder_002.use_remesh_preserve_attributes = False
me_cylinder_002.use_mirror_vertex_groups = False
me_cylinder_002.update()

# ---- objects
ob_cylinder = bpy.data.objects.new('Cylinder', me_cylinder)
ob_cylinder_001 = bpy.data.objects.new('Cylinder.001', me_cylinder_001)
ob_cylinder_003 = bpy.data.objects.new('Cylinder.003', me_cylinder_003)
ob_cylinder_004 = bpy.data.objects.new('Cylinder.004', me_cylinder_004)
ob_cylinder_005 = bpy.data.objects.new('Cylinder.005', me_cylinder_005)
ob_cylinder_002 = bpy.data.objects.new('Cylinder.002', me_cylinder_002)

# ---- transforms, parenting, visibility, modifiers, constraints
ob_cylinder.location = (0.0, 0.0, 0.0)
ob_cylinder.lineart.crease_threshold = 0.0
ob_cylinder_001.location = (0.0, 0.0, 0.0)
ob_cylinder_001.lineart.crease_threshold = 0.0
ob_cylinder_003.location = (0.0, 0.0, 0.0)
ob_cylinder_003.lineart.crease_threshold = 0.0
ob_cylinder_004.location = (0.0, 0.0, 0.0)
ob_cylinder_004.lineart.crease_threshold = 0.0
ob_cylinder_005.location = (0.01286, -0.005607, 0.375)
ob_cylinder_005.lineart.crease_threshold = 0.0
_m = ob_cylinder_005.modifiers.new('Solidify', 'SOLIDIFY')
ob_cylinder_002.location = (0.003451, 0.0629, -0.3033)
ob_cylinder_002.rotation_euler = (0.1209, -0.0, 0.0)
ob_cylinder_002.lineart.crease_threshold = 0.0

# ---- collection membership
col_collection.objects.link(ob_cylinder)
col_collection.objects.link(ob_cylinder_001)
col_collection.objects.link(ob_cylinder_003)
col_collection.objects.link(ob_cylinder_004)
col_collection.objects.link(ob_cylinder_005)
col_collection.objects.link(ob_cylinder_002)

# ---- scene / render settings (as saved in the file)
scene.frame_start = 1; scene.frame_end = 250; scene.frame_set(1)
scene.render.engine = 'CYCLES'
scene.cycles.use_denoising = False
scene.cycles.samples = 128
scene.cycles.sampling_pattern = 'TABULATED_SOBOL'
scene.cycles.use_adaptive_sampling = False
scene.cycles.use_light_tree = False
scene.view_settings.view_transform = 'Filmic'
bpy.context.view_layer.update()

# ---- added for rendering (the .blend has no active camera and no usable light): camera, sun
cam_auto = bpy.data.cameras.new('AutoCamera')
cam_auto.lens = 50.0
cam_auto.sensor_width = 36.0
cam_auto.clip_end = 1000.0
ob_auto_camera = bpy.data.objects.new('AutoCamera', cam_auto)
scene.collection.objects.link(ob_auto_camera)
ob_auto_camera.location = (1.00313, -1.18286, 1.3302)
ob_auto_camera.rotation_euler = (1.09748, -7.21219e-08, 0.694738)
scene.camera = ob_auto_camera
light_auto_sun = bpy.data.lights.new('AutoSun', 'SUN')
light_auto_sun.energy = 3.0
light_auto_sun.angle = 0.0523599
ob_auto_sun = bpy.data.objects.new('AutoSun', light_auto_sun)
scene.collection.objects.link(ob_auto_sun)
ob_auto_sun.rotation_euler = (0.872665, 0.174533, 0.523599)
bpy.context.view_layer.update()
